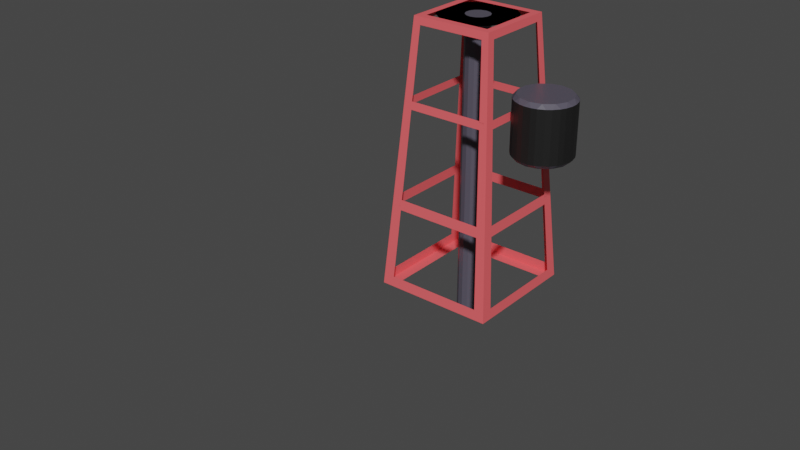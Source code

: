 # Source: pumps.blend  (saved by Blender 3.1.7; exported with 4.5.12 LTS)
import bpy
from mathutils import Matrix  # noqa: F401  (used for matrix-valued properties, if any)

bpy.ops.wm.read_factory_settings(use_empty=True)
scene = bpy.context.scene
scene.name = 'Scene'

# ---- collections
col_basic = bpy.data.collections.new('basic'); scene.collection.children.link(col_basic)
col_rig = bpy.data.collections.new('rig'); scene.collection.children.link(col_rig)

# ---- materials (node trees are filled in below, after node groups)
mat_stand = bpy.data.materials.new('Stand')
mat_stand.use_transparent_shadow = False
mat_stand.diffuse_color = (0.2617, 0.2587, 0.3429, 1.0)
mat_steel = bpy.data.materials.new('Steel')
mat_steel.use_transparent_shadow = False
mat_steel.diffuse_color = (0.0873, 0.07991, 0.1084, 1.0)
mat_painted_blue = bpy.data.materials.new('Painted_blue')
mat_painted_blue.use_transparent_shadow = False
mat_painted_blue.diffuse_color = (0.06458, 0.05615, 0.3959, 1.0)
mat_oil = bpy.data.materials.new('Oil')
mat_oil.use_transparent_shadow = False
mat_red = bpy.data.materials.new('Red')
mat_red.use_transparent_shadow = False

# ---- material node trees
mat_stand.use_nodes = True; mat_stand.node_tree.nodes.clear()
_N = mat_stand.node_tree.nodes; _L = mat_stand.node_tree.links
n0 = _N.new('ShaderNodeBsdfPrincipled'); n0.name = 'Principled BSDF'; n0.location = (10, 300)
n0.distribution = 'GGX'
n0.subsurface_method = 'RANDOM_WALK_SKIN'
n0.inputs[0].default_value = (0.2617, 0.2587, 0.3429, 1.0)
n0.inputs[3].default_value = 1.45
n0.inputs[27].default_value = (0.0, 0.0, 0.0, 1.0)
n0.inputs[28].default_value = 1.0
n1 = _N.new('ShaderNodeOutputMaterial'); n1.name = 'Material Output'; n1.location = (320, 270)
_L.new(n0.outputs[0], n1.inputs[0])
n1.is_active_output = True
mat_steel.use_nodes = True; mat_steel.node_tree.nodes.clear()
_N = mat_steel.node_tree.nodes; _L = mat_steel.node_tree.links
n0 = _N.new('ShaderNodeBsdfPrincipled'); n0.name = 'Principled BSDF'; n0.location = (10, 300)
n0.distribution = 'GGX'
n0.subsurface_method = 'RANDOM_WALK_SKIN'
n0.inputs[0].default_value = (0.0873, 0.07991, 0.1084, 1.0)
n0.inputs[2].default_value = 0.4
n0.inputs[3].default_value = 1.45
n0.inputs[27].default_value = (0.0, 0.0, 0.0, 1.0)
n0.inputs[28].default_value = 1.0
n1 = _N.new('ShaderNodeOutputMaterial'); n1.name = 'Material Output'; n1.location = (320, 270)
_L.new(n0.outputs[0], n1.inputs[0])
n1.is_active_output = True
mat_painted_blue.use_nodes = True; mat_painted_blue.node_tree.nodes.clear()
_N = mat_painted_blue.node_tree.nodes; _L = mat_painted_blue.node_tree.links
n0 = _N.new('ShaderNodeBsdfPrincipled'); n0.name = 'Principled BSDF'; n0.location = (10, 300)
n0.distribution = 'GGX'
n0.subsurface_method = 'RANDOM_WALK_SKIN'
n0.inputs[0].default_value = (0.06458, 0.05615, 0.3959, 1.0)
n0.inputs[3].default_value = 1.45
n0.inputs[27].default_value = (0.0, 0.0, 0.0, 1.0)
n0.inputs[28].default_value = 1.0
n1 = _N.new('ShaderNodeOutputMaterial'); n1.name = 'Material Output'; n1.location = (320, 270)
_L.new(n0.outputs[0], n1.inputs[0])
n1.is_active_output = True
mat_oil.use_nodes = True; mat_oil.node_tree.nodes.clear()
_N = mat_oil.node_tree.nodes; _L = mat_oil.node_tree.links
n0 = _N.new('ShaderNodeBsdfPrincipled'); n0.name = 'Principled BSDF'; n0.location = (10, 300)
n0.distribution = 'GGX'
n0.subsurface_method = 'RANDOM_WALK_SKIN'
n0.inputs[0].default_value = (0.01032, 0.01032, 0.01032, 1.0)
n0.inputs[3].default_value = 1.45
n0.inputs[27].default_value = (0.0, 0.0, 0.0, 1.0)
n0.inputs[28].default_value = 1.0
n1 = _N.new('ShaderNodeOutputMaterial'); n1.name = 'Material Output'; n1.location = (300, 300)
_L.new(n0.outputs[0], n1.inputs[0])
n1.is_active_output = True
mat_red.use_nodes = True; mat_red.node_tree.nodes.clear()
_N = mat_red.node_tree.nodes; _L = mat_red.node_tree.links
n0 = _N.new('ShaderNodeBsdfPrincipled'); n0.name = 'Principled BSDF'; n0.location = (10, 300)
n0.distribution = 'GGX'
n0.subsurface_method = 'RANDOM_WALK_SKIN'
n0.inputs[0].default_value = (1.0, 0.1233, 0.1357, 1.0)
n0.inputs[3].default_value = 1.45
n0.inputs[27].default_value = (0.0, 0.0, 0.0, 1.0)
n0.inputs[28].default_value = 1.0
n1 = _N.new('ShaderNodeOutputMaterial'); n1.name = 'Material Output'; n1.location = (300, 300)
_L.new(n0.outputs[0], n1.inputs[0])
n1.is_active_output = True

# ---- world
world_world = bpy.data.worlds.new('World'); scene.world = world_world
world_world.use_nodes = True; world_world.node_tree.nodes.clear()
_N = world_world.node_tree.nodes; _L = world_world.node_tree.links
n0 = _N.new('ShaderNodeOutputWorld'); n0.name = 'World Output'; n0.location = (300, 300)
n1 = _N.new('ShaderNodeBackground'); n1.name = 'Background'; n1.location = (10, 300)
n1.inputs[0].default_value = (0.05088, 0.05088, 0.05088, 1.0)
_L.new(n1.outputs[0], n0.inputs[0])
n0.is_active_output = True
world_world.color = (0.05088, 0.05088, 0.05088)
world_world.use_sun_shadow = False
world_world.sun_shadow_jitter_overblur = 0.0

# ---- meshes
me_cube_001 = bpy.data.meshes.new('Cube.001')
me_cube_001.from_pydata([(-0.075, -0.075, -0.075), (-0.075, -0.075, -0.075), (-0.075, -0.075, -0.075), (-0.075, -0.075, 0.075), (-0.075, -0.075, 0.075), (-0.075, -0.075, 0.075), (-0.075, 0.075, -0.075), (-0.075, 0.075, -0.075), (-0.075, 0.075, -0.075), (-0.075, 0.075, 0.075), (-0.075, 0.075, 0.075), (-0.075, 0.075, 0.075), (0.075, -0.075, -0.075), (0.075, -0.075, -0.075), (0.075, -0.075, -0.075), (0.075, -0.075, 0.075), (0.075, -0.075, 0.075), (0.075, -0.075, 0.075), (0.075, 0.075, -0.075), (0.075, 0.075, -0.075), (0.075, 0.075, -0.075), (0.075, 0.075, 0.075), (0.075, 0.075, 0.075), (0.075, 0.075, 0.075)], [], [(0, 3, 9), (0, 9, 6), (8, 10, 21), (8, 21, 19), (20, 23, 17), (20, 17, 14), (13, 15, 4), (13, 4, 2), (7, 18, 12), (7, 12, 1), (22, 11, 5), (22, 5, 16)])
_uv = me_cube_001.uv_layers.new(name='UVMap')
_uv.uv.foreach_set('vector', [0.375, 0.0, 0.625, 0.0, 0.625, 0.25, 0.375, 0.0, 0.625, 0.25, 0.375, 0.25, 0.375, 0.25, 0.625, 0.25, 0.625, 0.5, 0.375, 0.25, 0.625, 0.5, 0.375, 0.5, 0.375, 0.5, 0.625, 0.5, 0.625, 0.75, 0.375, 0.5, 0.625, 0.75, 0.375, 0.75, 0.375, 0.75, 0.625, 0.75, 0.625, 1.0, 0.375, 0.75, 0.625, 1.0, 0.375, 1.0, 0.125, 0.5, 0.375, 0.5, 0.375, 0.75, 0.125, 0.5, 0.375, 0.75, 0.125, 0.75, 0.625, 0.5, 0.875, 0.5, 0.875, 0.75, 0.625, 0.5, 0.875, 0.75, 0.625, 0.75])
me_cube_001.materials.append(mat_stand)
me_cube_001.use_remesh_fix_poles = True
me_cube_001.use_remesh_preserve_attributes = False
me_cube_001.update()
me_cube_001.normals_split_custom_set([tuple(v) for v in zip(*[iter([-1.0, 0.0, 0.0, -1.0, 0.0, 0.0, -1.0, 0.0, 0.0, -1.0, 0.0, 0.0, -1.0, 0.0, 0.0, -1.0, 0.0, 0.0, 0.0, 1.0, 0.0, 0.0, 1.0, 0.0, 0.0, 1.0, 0.0, 0.0, 1.0, 0.0, 0.0, 1.0, 0.0, 0.0, 1.0, 0.0, 1.0, 0.0, 0.0, 1.0, 0.0, 0.0, 1.0, 0.0, 0.0, 1.0, 0.0, 0.0, 1.0, 0.0, 0.0, 1.0, 0.0, 0.0, 0.0, -1.0, 0.0, 0.0, -1.0, 0.0, 0.0, -1.0, 0.0, 0.0, -1.0, 0.0, 0.0, -1.0, 0.0, 0.0, -1.0, 0.0, 0.0, 0.0, -1.0, 0.0, 0.0, -1.0, 0.0, 0.0, -1.0, 0.0, 0.0, -1.0, 0.0, 0.0, -1.0, 0.0, 0.0, -1.0, 0.0, 0.0, 1.0, 0.0, 0.0, 1.0, 0.0, 0.0, 1.0, 0.0, 0.0, 1.0, 0.0, 0.0, 1.0, 0.0, 0.0, 1.0])] * 3)])
me_cube_002 = bpy.data.meshes.new('Cube.002')
me_cube_002.from_pydata([(-0.075, -0.075, -0.075), (-0.075, -0.075, -0.075), (-0.075, -0.075, -0.075), (-0.075, -0.075, 0.075), (-0.075, -0.075, 0.075), (-0.075, -0.075, 0.075), (-0.075, 0.075, -0.075), (-0.075, 0.075, -0.075), (-0.075, 0.075, -0.075), (-0.075, 0.075, 0.075), (-0.075, 0.075, 0.075), (-0.075, 0.075, 0.075), (0.075, -0.075, -0.075), (0.075, -0.075, -0.075), (0.075, -0.075, -0.075), (0.075, -0.075, 0.075), (0.075, -0.075, 0.075), (0.075, -0.075, 0.075), (0.075, 0.075, -0.075), (0.075, 0.075, -0.075), (0.075, 0.075, -0.075), (0.075, 0.075, 0.075), (0.075, 0.075, 0.075), (0.075, 0.075, 0.075)], [], [(0, 3, 9), (0, 9, 6), (8, 10, 21), (8, 21, 19), (20, 23, 17), (20, 17, 14), (13, 15, 4), (13, 4, 2), (7, 18, 12), (7, 12, 1), (22, 11, 5), (22, 5, 16)])
_uv = me_cube_002.uv_layers.new(name='UVMap')
_uv.uv.foreach_set('vector', [0.375, 0.0, 0.625, 0.0, 0.625, 0.25, 0.375, 0.0, 0.625, 0.25, 0.375, 0.25, 0.375, 0.25, 0.625, 0.25, 0.625, 0.5, 0.375, 0.25, 0.625, 0.5, 0.375, 0.5, 0.375, 0.5, 0.625, 0.5, 0.625, 0.75, 0.375, 0.5, 0.625, 0.75, 0.375, 0.75, 0.375, 0.75, 0.625, 0.75, 0.625, 1.0, 0.375, 0.75, 0.625, 1.0, 0.375, 1.0, 0.125, 0.5, 0.375, 0.5, 0.375, 0.75, 0.125, 0.5, 0.375, 0.75, 0.125, 0.75, 0.625, 0.5, 0.875, 0.5, 0.875, 0.75, 0.625, 0.5, 0.875, 0.75, 0.625, 0.75])
me_cube_002.materials.append(mat_stand)
me_cube_002.use_remesh_fix_poles = True
me_cube_002.use_remesh_preserve_attributes = False
me_cube_002.update()
me_cube_002.normals_split_custom_set([tuple(v) for v in zip(*[iter([-1.0, 0.0, 0.0, -1.0, 0.0, 0.0, -1.0, 0.0, 0.0, -1.0, 0.0, 0.0, -1.0, 0.0, 0.0, -1.0, 0.0, 0.0, 0.0, 1.0, 0.0, 0.0, 1.0, 0.0, 0.0, 1.0, 0.0, 0.0, 1.0, 0.0, 0.0, 1.0, 0.0, 0.0, 1.0, 0.0, 1.0, 0.0, 0.0, 1.0, 0.0, 0.0, 1.0, 0.0, 0.0, 1.0, 0.0, 0.0, 1.0, 0.0, 0.0, 1.0, 0.0, 0.0, 0.0, -1.0, 0.0, 0.0, -1.0, 0.0, 0.0, -1.0, 0.0, 0.0, -1.0, 0.0, 0.0, -1.0, 0.0, 0.0, -1.0, 0.0, 0.0, 0.0, -1.0, 0.0, 0.0, -1.0, 0.0, 0.0, -1.0, 0.0, 0.0, -1.0, 0.0, 0.0, -1.0, 0.0, 0.0, -1.0, 0.0, 0.0, 1.0, 0.0, 0.0, 1.0, 0.0, 0.0, 1.0, 0.0, 0.0, 1.0, 0.0, 0.0, 1.0, 0.0, 0.0, 1.0])] * 3)])
me_cube_003 = bpy.data.meshes.new('Cube.003')
me_cube_003.from_pydata([(-0.075, -0.075, -0.075), (-0.075, -0.075, -0.075), (-0.075, -0.075, -0.075), (-0.075, -0.075, 0.075), (-0.075, -0.075, 0.075), (-0.075, -0.075, 0.075), (-0.075, 0.075, -0.075), (-0.075, 0.075, -0.075), (-0.075, 0.075, -0.075), (-0.075, 0.075, 0.075), (-0.075, 0.075, 0.075), (-0.075, 0.075, 0.075), (0.075, -0.075, -0.075), (0.075, -0.075, -0.075), (0.075, -0.075, -0.075), (0.075, -0.075, 0.075), (0.075, -0.075, 0.075), (0.075, -0.075, 0.075), (0.075, 0.075, -0.075), (0.075, 0.075, -0.075), (0.075, 0.075, -0.075), (0.075, 0.075, 0.075), (0.075, 0.075, 0.075), (0.075, 0.075, 0.075)], [], [(0, 3, 9), (0, 9, 6), (8, 10, 21), (8, 21, 19), (20, 23, 17), (20, 17, 14), (13, 15, 4), (13, 4, 2), (7, 18, 12), (7, 12, 1), (22, 11, 5), (22, 5, 16)])
_uv = me_cube_003.uv_layers.new(name='UVMap')
_uv.uv.foreach_set('vector', [0.375, 0.0, 0.625, 0.0, 0.625, 0.25, 0.375, 0.0, 0.625, 0.25, 0.375, 0.25, 0.375, 0.25, 0.625, 0.25, 0.625, 0.5, 0.375, 0.25, 0.625, 0.5, 0.375, 0.5, 0.375, 0.5, 0.625, 0.5, 0.625, 0.75, 0.375, 0.5, 0.625, 0.75, 0.375, 0.75, 0.375, 0.75, 0.625, 0.75, 0.625, 1.0, 0.375, 0.75, 0.625, 1.0, 0.375, 1.0, 0.125, 0.5, 0.375, 0.5, 0.375, 0.75, 0.125, 0.5, 0.375, 0.75, 0.125, 0.75, 0.625, 0.5, 0.875, 0.5, 0.875, 0.75, 0.625, 0.5, 0.875, 0.75, 0.625, 0.75])
me_cube_003.materials.append(mat_stand)
me_cube_003.use_remesh_fix_poles = True
me_cube_003.use_remesh_preserve_attributes = False
me_cube_003.update()
me_cube_003.normals_split_custom_set([tuple(v) for v in zip(*[iter([-1.0, 0.0, 0.0, -1.0, 0.0, 0.0, -1.0, 0.0, 0.0, -1.0, 0.0, 0.0, -1.0, 0.0, 0.0, -1.0, 0.0, 0.0, 0.0, 1.0, 0.0, 0.0, 1.0, 0.0, 0.0, 1.0, 0.0, 0.0, 1.0, 0.0, 0.0, 1.0, 0.0, 0.0, 1.0, 0.0, 1.0, 0.0, 0.0, 1.0, 0.0, 0.0, 1.0, 0.0, 0.0, 1.0, 0.0, 0.0, 1.0, 0.0, 0.0, 1.0, 0.0, 0.0, 0.0, -1.0, 0.0, 0.0, -1.0, 0.0, 0.0, -1.0, 0.0, 0.0, -1.0, 0.0, 0.0, -1.0, 0.0, 0.0, -1.0, 0.0, 0.0, 0.0, -1.0, 0.0, 0.0, -1.0, 0.0, 0.0, -1.0, 0.0, 0.0, -1.0, 0.0, 0.0, -1.0, 0.0, 0.0, -1.0, 0.0, 0.0, 1.0, 0.0, 0.0, 1.0, 0.0, 0.0, 1.0, 0.0, 0.0, 1.0, 0.0, 0.0, 1.0, 0.0, 0.0, 1.0])] * 3)])
me_cylinder = bpy.data.meshes.new('Cylinder')
me_cylinder.from_pydata([(2.794e-09, 0.2056, 0.8659), (2.794e-09, 0.2056, 0.8659), (2.794e-09, 0.2056, 0.8659), (2.794e-09, 0.2056, 0.8659), (-0.0336, 0.231, 0.9023), (-0.0336, 0.231, 0.9023), (-0.0336, 0.231, 0.9023), (-0.0336, 0.231, 0.9023), (0.0336, 0.231, 0.9023), (0.0336, 0.231, 0.9023), (0.0336, 0.231, 0.9023), (0.0336, 0.231, 0.9023), (3.725e-09, 0.2056, 1.413), (3.725e-09, 0.2056, 1.413), (3.725e-09, 0.2056, 1.413), (3.725e-09, 0.2056, 1.413), (0.0336, 0.231, 1.377), (0.0336, 0.231, 1.377), (0.0336, 0.231, 1.377), (0.0336, 0.231, 1.377), (-0.0336, 0.231, 1.377), (-0.0336, 0.231, 1.377), (-0.0336, 0.231, 1.377), (-0.0336, 0.231, 1.377), (0.1454, 0.1454, 0.8659), (0.1454, 0.1454, 0.8659), (0.1454, 0.1454, 0.8659), (0.1454, 0.1454, 0.8659), (0.1396, 0.1871, 0.9023), (0.1396, 0.1871, 0.9023), (0.1396, 0.1871, 0.9023), (0.1396, 0.1871, 0.9023), (0.1871, 0.1396, 0.9023), (0.1871, 0.1396, 0.9023), (0.1871, 0.1396, 0.9023), (0.1871, 0.1396, 0.9023), (0.1454, 0.1454, 1.413), (0.1454, 0.1454, 1.413), (0.1454, 0.1454, 1.413), (0.1454, 0.1454, 1.413), (0.1871, 0.1396, 1.377), (0.1871, 0.1396, 1.377), (0.1871, 0.1396, 1.377), (0.1871, 0.1396, 1.377), (0.1396, 0.1871, 1.377), (0.1396, 0.1871, 1.377), (0.1396, 0.1871, 1.377), (0.1396, 0.1871, 1.377), (0.2056, -1.77e-08, 0.8659), (0.2056, -1.77e-08, 0.8659), (0.2056, -1.77e-08, 0.8659), (0.2056, -1.77e-08, 0.8659), (0.231, 0.0336, 0.9023), (0.231, 0.0336, 0.9023), (0.231, 0.0336, 0.9023), (0.231, 0.0336, 0.9023), (0.231, -0.0336, 0.9023), (0.231, -0.0336, 0.9023), (0.231, -0.0336, 0.9023), (0.231, -0.0336, 0.9023), (0.2056, -1.583e-08, 1.413), (0.2056, -1.583e-08, 1.413), (0.2056, -1.583e-08, 1.413), (0.2056, -1.583e-08, 1.413), (0.231, -0.0336, 1.377), (0.231, -0.0336, 1.377), (0.231, -0.0336, 1.377), (0.231, -0.0336, 1.377), (0.231, 0.0336, 1.377), (0.231, 0.0336, 1.377), (0.231, 0.0336, 1.377), (0.231, 0.0336, 1.377), (0.1454, -0.1454, 0.8659), (0.1454, -0.1454, 0.8659), (0.1454, -0.1454, 0.8659), (0.1454, -0.1454, 0.8659), (0.1871, -0.1396, 0.9023), (0.1871, -0.1396, 0.9023), (0.1871, -0.1396, 0.9023), (0.1871, -0.1396, 0.9023), (0.1396, -0.1871, 0.9023), (0.1396, -0.1871, 0.9023), (0.1396, -0.1871, 0.9023), (0.1396, -0.1871, 0.9023), (0.1454, -0.1454, 1.413), (0.1454, -0.1454, 1.413), (0.1454, -0.1454, 1.413), (0.1454, -0.1454, 1.413), (0.1396, -0.1871, 1.377), (0.1396, -0.1871, 1.377), (0.1396, -0.1871, 1.377), (0.1396, -0.1871, 1.377), (0.1871, -0.1396, 1.377), (0.1871, -0.1396, 1.377), (0.1871, -0.1396, 1.377), (0.1871, -0.1396, 1.377), (-2.142e-08, -0.2056, 0.8659), (-2.142e-08, -0.2056, 0.8659), (-2.142e-08, -0.2056, 0.8659), (-2.142e-08, -0.2056, 0.8659), (0.0336, -0.231, 0.9023), (0.0336, -0.231, 0.9023), (0.0336, -0.231, 0.9023), (0.0336, -0.231, 0.9023), (-0.0336, -0.231, 0.9023), (-0.0336, -0.231, 0.9023), (-0.0336, -0.231, 0.9023), (-0.0336, -0.231, 0.9023), (-2.235e-08, -0.2056, 1.413), (-2.235e-08, -0.2056, 1.413), (-2.235e-08, -0.2056, 1.413), (-2.235e-08, -0.2056, 1.413), (-0.0336, -0.231, 1.377), (-0.0336, -0.231, 1.377), (-0.0336, -0.231, 1.377), (-0.0336, -0.231, 1.377), (0.0336, -0.231, 1.377), (0.0336, -0.231, 1.377), (0.0336, -0.231, 1.377), (0.0336, -0.231, 1.377), (-0.1454, -0.1454, 0.8659), (-0.1454, -0.1454, 0.8659), (-0.1454, -0.1454, 0.8659), (-0.1454, -0.1454, 0.8659), (-0.1396, -0.1871, 0.9023), (-0.1396, -0.1871, 0.9023), (-0.1396, -0.1871, 0.9023), (-0.1396, -0.1871, 0.9023), (-0.1871, -0.1396, 0.9023), (-0.1871, -0.1396, 0.9023), (-0.1871, -0.1396, 0.9023), (-0.1871, -0.1396, 0.9023), (-0.1454, -0.1454, 1.413), (-0.1454, -0.1454, 1.413), (-0.1454, -0.1454, 1.413), (-0.1454, -0.1454, 1.413), (-0.1871, -0.1396, 1.377), (-0.1871, -0.1396, 1.377), (-0.1871, -0.1396, 1.377), (-0.1871, -0.1396, 1.377), (-0.1396, -0.1871, 1.377), (-0.1396, -0.1871, 1.377), (-0.1396, -0.1871, 1.377), (-0.1396, -0.1871, 1.377), (-0.2056, 0.0, 0.8659), (-0.2056, 0.0, 0.8659), (-0.2056, 0.0, 0.8659), (-0.2056, 0.0, 0.8659), (-0.231, -0.0336, 0.9023), (-0.231, -0.0336, 0.9023), (-0.231, -0.0336, 0.9023), (-0.231, -0.0336, 0.9023), (-0.231, 0.0336, 0.9023), (-0.231, 0.0336, 0.9023), (-0.231, 0.0336, 0.9023), (-0.231, 0.0336, 0.9023), (-0.2056, -9.313e-10, 1.413), (-0.2056, -9.313e-10, 1.413), (-0.2056, -9.313e-10, 1.413), (-0.2056, -9.313e-10, 1.413), (-0.231, 0.0336, 1.377), (-0.231, 0.0336, 1.377), (-0.231, 0.0336, 1.377), (-0.231, 0.0336, 1.377), (-0.231, -0.0336, 1.377), (-0.231, -0.0336, 1.377), (-0.231, -0.0336, 1.377), (-0.231, -0.0336, 1.377), (-0.1454, 0.1454, 0.8659), (-0.1454, 0.1454, 0.8659), (-0.1454, 0.1454, 0.8659), (-0.1454, 0.1454, 0.8659), (-0.1871, 0.1396, 0.9023), (-0.1871, 0.1396, 0.9023), (-0.1871, 0.1396, 0.9023), (-0.1871, 0.1396, 0.9023), (-0.1396, 0.1871, 0.9023), (-0.1396, 0.1871, 0.9023), (-0.1396, 0.1871, 0.9023), (-0.1396, 0.1871, 0.9023), (-0.1454, 0.1454, 1.413), (-0.1454, 0.1454, 1.413), (-0.1454, 0.1454, 1.413), (-0.1454, 0.1454, 1.413), (-0.1396, 0.1871, 1.377), (-0.1396, 0.1871, 1.377), (-0.1396, 0.1871, 1.377), (-0.1396, 0.1871, 1.377), (-0.1871, 0.1396, 1.377), (-0.1871, 0.1396, 1.377), (-0.1871, 0.1396, 1.377), (-0.1871, 0.1396, 1.377), (7.451e-09, 0.8201, 1.0), (7.451e-09, 0.8201, 1.0), (7.451e-09, 0.8201, 1.0), (0.0, 1.0, 0.8338), (0.0, 1.0, 0.8338), (0.0, 1.0, 0.8338), (0.0, 1.0, 0.8338), (0.5799, 0.5799, 1.0), (0.5799, 0.5799, 1.0), (0.5799, 0.5799, 1.0), (0.7071, 0.7071, 0.8338), (0.7071, 0.7071, 0.8338), (0.7071, 0.7071, 0.8338), (0.7071, 0.7071, 0.8338), (0.8201, -3.725e-08, 1.0), (0.8201, -3.725e-08, 1.0), (0.8201, -3.725e-08, 1.0), (1.0, -4.371e-08, 0.8338), (1.0, -4.371e-08, 0.8338), (1.0, -4.371e-08, 0.8338), (1.0, -4.371e-08, 0.8338), (0.5799, -0.5799, 1.0), (0.5799, -0.5799, 1.0), (0.5799, -0.5799, 1.0), (0.7071, -0.7071, 0.8338), (0.7071, -0.7071, 0.8338), (0.7071, -0.7071, 0.8338), (0.7071, -0.7071, 0.8338), (-8.941e-08, -0.8201, 1.0), (-8.941e-08, -0.8201, 1.0), (-8.941e-08, -0.8201, 1.0), (-8.742e-08, -1.0, 0.8338), (-8.742e-08, -1.0, 0.8338), (-8.742e-08, -1.0, 0.8338), (-8.742e-08, -1.0, 0.8338), (-0.5799, -0.5799, 1.0), (-0.5799, -0.5799, 1.0), (-0.5799, -0.5799, 1.0), (-0.7071, -0.7071, 0.8338), (-0.7071, -0.7071, 0.8338), (-0.7071, -0.7071, 0.8338), (-0.7071, -0.7071, 0.8338), (-0.8201, 3.725e-08, 1.0), (-0.8201, 3.725e-08, 1.0), (-0.8201, 3.725e-08, 1.0), (-1.0, 1.192e-08, 0.8338), (-1.0, 1.192e-08, 0.8338), (-1.0, 1.192e-08, 0.8338), (-1.0, 1.192e-08, 0.8338), (-0.5799, 0.5799, 1.0), (-0.5799, 0.5799, 1.0), (-0.5799, 0.5799, 1.0), (-0.7071, 0.7071, 0.8338), (-0.7071, 0.7071, 0.8338), (-0.7071, 0.7071, 0.8338), (-0.7071, 0.7071, 0.8338), (7.451e-09, 0.8618, -1.0), (7.451e-09, 0.8618, -1.0), (7.451e-09, 0.8618, -1.0), (0.0, 1.0, -0.8723), (0.0, 1.0, -0.8723), (0.0, 1.0, -0.8723), (0.0, 1.0, -0.8723), (0.7071, 0.7071, -0.8723), (0.7071, 0.7071, -0.8723), (0.7071, 0.7071, -0.8723), (0.7071, 0.7071, -0.8723), (0.6094, 0.6094, -1.0), (0.6094, 0.6094, -1.0), (0.6094, 0.6094, -1.0), (1.0, -4.371e-08, -0.8723), (1.0, -4.371e-08, -0.8723), (1.0, -4.371e-08, -0.8723), (1.0, -4.371e-08, -0.8723), (0.8618, -4.098e-08, -1.0), (0.8618, -4.098e-08, -1.0), (0.8618, -4.098e-08, -1.0), (0.7071, -0.7071, -0.8723), (0.7071, -0.7071, -0.8723), (0.7071, -0.7071, -0.8723), (0.7071, -0.7071, -0.8723), (0.6094, -0.6094, -1.0), (0.6094, -0.6094, -1.0), (0.6094, -0.6094, -1.0), (-8.742e-08, -1.0, -0.8723), (-8.742e-08, -1.0, -0.8723), (-8.742e-08, -1.0, -0.8723), (-8.742e-08, -1.0, -0.8723), (-9.313e-08, -0.8618, -1.0), (-9.313e-08, -0.8618, -1.0), (-9.313e-08, -0.8618, -1.0), (-0.7071, -0.7071, -0.8723), (-0.7071, -0.7071, -0.8723), (-0.7071, -0.7071, -0.8723), (-0.7071, -0.7071, -0.8723), (-0.6094, -0.6094, -1.0), (-0.6094, -0.6094, -1.0), (-0.6094, -0.6094, -1.0), (-1.0, 1.192e-08, -0.8723), (-1.0, 1.192e-08, -0.8723), (-1.0, 1.192e-08, -0.8723), (-1.0, 1.192e-08, -0.8723), (-0.8618, 2.98e-08, -1.0), (-0.8618, 2.98e-08, -1.0), (-0.8618, 2.98e-08, -1.0), (-0.7071, 0.7071, -0.8723), (-0.7071, 0.7071, -0.8723), (-0.7071, 0.7071, -0.8723), (-0.7071, 0.7071, -0.8723), (-0.6094, 0.6094, -1.0), (-0.6094, 0.6094, -1.0), (-0.6094, 0.6094, -1.0)], [], [(178, 186, 20), (178, 20, 4), (58, 66, 95), (58, 95, 79), (81, 89, 119), (81, 119, 103), (104, 112, 142), (104, 142, 126), (128, 136, 165), (128, 165, 149), (153, 161, 188), (153, 188, 172), (35, 43, 70), (35, 70, 54), (60, 36, 14), (14, 183, 159), (159, 135, 110), (110, 84, 60), (60, 14, 159), (159, 110, 60), (11, 19, 45), (11, 45, 29), (2, 6, 8), (13, 17, 23), (26, 30, 32), (38, 40, 46), (51, 53, 57), (63, 65, 69), (74, 76, 82), (86, 90, 92), (98, 100, 106), (109, 115, 117), (121, 125, 131), (133, 139, 141), (144, 150, 154), (156, 162, 166), (169, 175, 177), (181, 185, 191), (10, 28, 25), (10, 25, 3), (44, 18, 15), (44, 15, 37), (7, 22, 16), (7, 16, 9), (42, 34, 31), (42, 31, 47), (33, 52, 50), (33, 50, 27), (68, 41, 39), (68, 39, 62), (67, 59, 55), (67, 55, 71), (56, 77, 75), (56, 75, 49), (93, 64, 61), (93, 61, 87), (91, 83, 78), (91, 78, 94), (80, 102, 99), (80, 99, 73), (118, 88, 85), (118, 85, 111), (114, 107, 101), (114, 101, 116), (105, 127, 122), (105, 122, 96), (143, 113, 108), (143, 108, 134), (137, 129, 124), (137, 124, 140), (130, 151, 146), (130, 146, 120), (167, 138, 132), (167, 132, 158), (160, 152, 148), (160, 148, 164), (155, 174, 168), (155, 168, 145), (190, 163, 157), (190, 157, 180), (184, 176, 173), (184, 173, 189), (179, 5, 0), (179, 0, 170), (21, 187, 182), (21, 182, 12), (171, 1, 24), (24, 48, 72), (72, 97, 123), (123, 147, 171), (171, 24, 72), (72, 123, 171), (254, 198, 203), (254, 203, 256), (270, 217, 226), (270, 226, 279), (276, 223, 232), (276, 232, 285), (283, 230, 238), (283, 238, 291), (290, 237, 244), (290, 244, 297), (258, 205, 211), (258, 211, 264), (265, 212, 219), (265, 219, 272), (299, 246, 195), (299, 195, 251), (202, 197, 194), (202, 194, 200), (209, 204, 201), (209, 201, 207), (218, 210, 208), (218, 208, 215), (225, 216, 214), (225, 214, 222), (233, 224, 220), (233, 220, 228), (239, 231, 227), (239, 227, 234), (245, 240, 235), (245, 235, 241), (196, 247, 242), (196, 242, 192), (206, 199, 193), (193, 243, 236), (236, 229, 221), (221, 213, 206), (206, 193, 236), (236, 221, 206), (253, 255, 260), (253, 260, 250), (257, 262, 267), (257, 267, 261), (263, 271, 275), (263, 275, 268), (269, 278, 282), (269, 282, 274), (277, 286, 288), (277, 288, 280), (284, 292, 294), (284, 294, 287), (293, 298, 301), (293, 301, 295), (300, 252, 248), (300, 248, 302), (303, 249, 259), (259, 266, 273), (273, 281, 289), (289, 296, 303), (303, 259, 273), (273, 289, 303)])
me_cylinder.polygons.foreach_set('use_smooth', [0, 0, 0, 0, 0, 0, 0, 0, 1, 1, 0, 0, 0, 0, 0, 0, 0, 0, 0, 0, 0, 0, 0, 0, 0, 0, 0, 0, 0, 0, 0, 0, 0, 0, 0, 0, 0, 0, 0, 0, 0, 0, 0, 0, 0, 0, 1, 0, 1, 0, 0, 0, 1, 0, 1, 0, 0, 0, 0, 0, 0, 0, 0, 0, 0, 0, 0, 0, 0, 0, 0, 0, 0, 0, 0, 0, 0, 0, 0, 0, 0, 0, 0, 0, 0, 0, 0, 0, 0, 0, 0, 0, 0, 0, 0, 0, 0, 0, 0, 0, 0, 0, 0, 0, 0, 0, 0, 0, 0, 0, 0, 1, 0, 0, 0, 0, 0, 0, 0, 0, 0, 0, 0, 0, 0, 0, 0, 0, 0, 0, 1, 1, 0, 0, 0, 1, 0, 0, 0, 0, 0, 0, 0, 0, 1, 1, 0, 0, 0, 0, 0, 0])
me_cylinder.polygons.foreach_set('material_index', [0, 0, 0, 0, 0, 0, 0, 0, 0, 0, 0, 0, 0, 0, 0, 0, 0, 0, 0, 0, 0, 0, 0, 0, 0, 0, 0, 0, 0, 0, 0, 0, 0, 0, 0, 0, 0, 0, 0, 0, 0, 0, 0, 0, 0, 0, 0, 0, 0, 0, 0, 0, 0, 0, 0, 0, 0, 0, 0, 0, 0, 0, 0, 0, 0, 0, 0, 0, 0, 0, 0, 0, 0, 0, 0, 0, 0, 0, 0, 0, 0, 0, 0, 0, 0, 0, 0, 0, 0, 0, 0, 0, 1, 1, 1, 1, 1, 1, 1, 1, 1, 1, 1, 1, 1, 1, 1, 1, 1, 1, 1, 1, 1, 1, 1, 1, 1, 1, 1, 1, 1, 1, 1, 1, 1, 1, 1, 1, 1, 1, 1, 1, 1, 1, 1, 1, 1, 1, 1, 1, 1, 1, 1, 1, 1, 1, 1, 1, 1, 1, 1, 1])
_uv = me_cylinder.uv_layers.new(name='UVMap')
_uv.uv.foreach_set('vector', [0.1007, 0.5332, 0.1007, 0.9668, 0.02425, 0.9668, 0.1007, 0.5332, 0.02425, 0.9668, 0.02425, 0.5332, 0.7257, 0.5332, 0.7257, 0.9668, 0.6493, 0.9668, 0.7257, 0.5332, 0.6493, 0.9668, 0.6493, 0.5332, 0.6007, 0.5332, 0.6007, 0.9668, 0.5243, 0.9668, 0.6007, 0.5332, 0.5243, 0.9668, 0.5243, 0.5332, 0.4757, 0.5332, 0.4757, 0.9668, 0.3993, 0.9668, 0.4757, 0.5332, 0.3993, 0.9668, 0.3993, 0.5332, 0.3507, 0.5332, 0.3507, 0.9668, 0.2743, 0.9668, 0.3507, 0.5332, 0.2743, 0.9668, 0.2743, 0.5332, 0.2257, 0.5332, 0.2257, 0.9668, 0.1493, 0.9668, 0.2257, 0.5332, 0.1493, 0.9668, 0.1493, 0.5332, 0.8507, 0.5332, 0.8507, 0.9668, 0.7743, 0.9668, 0.8507, 0.5332, 0.7743, 0.9668, 0.7743, 0.5332, 0.4514, 0.25, 0.3924, 0.3924, 0.25, 0.4514, 0.25, 0.4514, 0.1076, 0.3924, 0.04857, 0.25, 0.04857, 0.25, 0.1076, 0.1076, 0.25, 0.04857, 0.25, 0.04857, 0.3924, 0.1076, 0.4514, 0.25, 0.4514, 0.25, 0.25, 0.4514, 0.04857, 0.25, 0.04857, 0.25, 0.25, 0.04857, 0.4514, 0.25, 0.9757, 0.5332, 0.9757, 0.9668, 0.8993, 0.9668, 0.9757, 0.5332, 0.8993, 0.9668, 0.8993, 0.5332, 0.01005, 0.5, 0.0, 0.5332, 0.0, 0.5332, 0.01005, 1.0, 0.0, 0.9668, 0.02425, 1.0, 0.885, 0.5, 0.875, 0.5332, 0.875, 0.5332, 0.885, 1.0, 0.875, 0.9668, 0.8993, 1.0, 0.76, 0.5, 0.75, 0.5332, 0.75, 0.5332, 0.74, 1.0, 0.7257, 1.0, 0.75, 0.9668, 0.635, 0.5, 0.625, 0.5332, 0.625, 0.5332, 0.615, 1.0, 0.6007, 1.0, 0.625, 0.9668, 0.51, 0.5, 0.5, 0.5332, 0.5, 0.5332, 0.49, 1.0, 0.4757, 1.0, 0.5, 0.9668, 0.385, 0.5, 0.375, 0.5332, 0.375, 0.5332, 0.365, 1.0, 0.3507, 1.0, 0.375, 0.9668, 0.26, 0.5, 0.25, 0.5332, 0.25, 0.5332, 0.24, 1.0, 0.2257, 1.0, 0.25, 0.9668, 0.135, 0.5, 0.125, 0.5332, 0.125, 0.5332, 0.135, 1.0, 0.125, 0.9668, 0.1493, 1.0, 0.9757, 0.5332, 0.8993, 0.5332, 0.885, 0.5, 0.9757, 0.5332, 0.885, 0.5, 0.99, 0.5, 0.8993, 0.9668, 0.9757, 0.9668, 0.99, 1.0, 0.8993, 0.9668, 0.99, 1.0, 0.885, 1.0, 0.02425, 0.5332, 0.02425, 0.9668, 0.0, 0.9668, 0.02425, 0.5332, 0.0, 0.9668, 0.0, 0.5332, 0.8507, 0.9668, 0.8507, 0.5332, 0.8993, 0.5332, 0.8507, 0.9668, 0.8993, 0.5332, 0.8993, 0.9668, 0.8507, 0.5332, 0.7743, 0.5332, 0.76, 0.5, 0.8507, 0.5332, 0.76, 0.5, 0.865, 0.5, 0.7743, 0.9668, 0.8507, 0.9668, 0.865, 1.0, 0.7743, 0.9668, 0.865, 1.0, 0.76, 1.0, 0.7257, 0.9668, 0.7257, 0.5332, 0.7743, 0.5332, 0.7257, 0.9668, 0.7743, 0.5332, 0.7743, 0.9668, 0.7257, 0.5332, 0.6493, 0.5332, 0.635, 0.5, 0.7257, 0.5332, 0.635, 0.5, 0.74, 0.5, 0.6493, 0.9668, 0.7257, 0.9668, 0.74, 1.0, 0.6493, 0.9668, 0.74, 1.0, 0.635, 1.0, 0.6007, 0.9668, 0.6007, 0.5332, 0.6493, 0.5332, 0.6007, 0.9668, 0.6493, 0.5332, 0.6493, 0.9668, 0.6007, 0.5332, 0.5243, 0.5332, 0.51, 0.5, 0.6007, 0.5332, 0.51, 0.5, 0.615, 0.5, 0.5243, 0.9668, 0.6007, 0.9668, 0.615, 1.0, 0.5243, 0.9668, 0.615, 1.0, 0.51, 1.0, 0.4757, 0.9668, 0.4757, 0.5332, 0.5243, 0.5332, 0.4757, 0.9668, 0.5243, 0.5332, 0.5243, 0.9668, 0.4757, 0.5332, 0.3993, 0.5332, 0.385, 0.5, 0.4757, 0.5332, 0.385, 0.5, 0.49, 0.5, 0.3993, 0.9668, 0.4757, 0.9668, 0.49, 1.0, 0.3993, 0.9668, 0.49, 1.0, 0.385, 1.0, 0.3507, 0.9668, 0.3507, 0.5332, 0.3993, 0.5332, 0.3507, 0.9668, 0.3993, 0.5332, 0.3993, 0.9668, 0.3507, 0.5332, 0.2743, 0.5332, 0.26, 0.5, 0.3507, 0.5332, 0.26, 0.5, 0.365, 0.5, 0.2743, 0.9668, 0.3507, 0.9668, 0.365, 1.0, 0.2743, 0.9668, 0.365, 1.0, 0.26, 1.0, 0.2257, 0.9668, 0.2257, 0.5332, 0.2743, 0.5332, 0.2257, 0.9668, 0.2743, 0.5332, 0.2743, 0.9668, 0.2257, 0.5332, 0.1493, 0.5332, 0.135, 0.5, 0.2257, 0.5332, 0.135, 0.5, 0.24, 0.5, 0.1493, 0.9668, 0.2257, 0.9668, 0.24, 1.0, 0.1493, 0.9668, 0.24, 1.0, 0.135, 1.0, 0.1007, 0.9668, 0.1007, 0.5332, 0.1493, 0.5332, 0.1007, 0.9668, 0.1493, 0.5332, 0.1493, 0.9668, 0.1007, 0.5332, 0.02425, 0.5332, 0.01005, 0.5, 0.1007, 0.5332, 0.01005, 0.5, 0.115, 0.5, 0.02425, 0.9668, 0.1007, 0.9668, 0.115, 1.0, 0.02425, 0.9668, 0.115, 1.0, 0.01005, 1.0, 0.6076, 0.3924, 0.75, 0.4514, 0.8924, 0.3924, 0.8924, 0.3924, 0.9514, 0.25, 0.8924, 0.1076, 0.8924, 0.1076, 0.75, 0.04857, 0.6076, 0.1076, 0.6076, 0.1076, 0.5486, 0.25, 0.6076, 0.3924, 0.6076, 0.3924, 0.8924, 0.3924, 0.8924, 0.1076, 0.8924, 0.1076, 0.6076, 0.1076, 0.6076, 0.3924, 1.0, 0.5319, 1.0, 0.9584, 0.875, 0.9584, 1.0, 0.5319, 0.875, 0.9584, 0.875, 0.5319, 0.625, 0.5319, 0.625, 0.9584, 0.5, 0.9584, 0.625, 0.5319, 0.5, 0.9584, 0.5, 0.5319, 0.5, 0.5319, 0.5, 0.9584, 0.375, 0.9584, 0.5, 0.5319, 0.375, 0.9584, 0.375, 0.5319, 0.375, 0.5319, 0.375, 0.9584, 0.25, 0.9584, 0.375, 0.5319, 0.25, 0.9584, 0.25, 0.5319, 0.25, 0.5319, 0.25, 0.9584, 0.125, 0.9584, 0.25, 0.5319, 0.125, 0.9584, 0.125, 0.5319, 0.875, 0.5319, 0.875, 0.9584, 0.75, 0.9584, 0.875, 0.5319, 0.75, 0.9584, 0.75, 0.5319, 0.75, 0.5319, 0.75, 0.9584, 0.625, 0.9584, 0.75, 0.5319, 0.625, 0.9584, 0.625, 0.5319, 0.125, 0.5319, 0.125, 0.9584, 0.0, 0.9584, 0.125, 0.5319, 0.0, 0.9584, 0.0, 0.5319, 0.875, 0.9584, 1.0, 0.9584, 0.9888, 1.0, 0.875, 0.9584, 0.9888, 1.0, 0.8862, 1.0, 0.75, 0.9584, 0.875, 0.9584, 0.8638, 1.0, 0.75, 0.9584, 0.8638, 1.0, 0.7612, 1.0, 0.625, 0.9584, 0.75, 0.9584, 0.7388, 1.0, 0.625, 0.9584, 0.7388, 1.0, 0.6362, 1.0, 0.5, 0.9584, 0.625, 0.9584, 0.6138, 1.0, 0.5, 0.9584, 0.6138, 1.0, 0.5112, 1.0, 0.375, 0.9584, 0.5, 0.9584, 0.4888, 1.0, 0.375, 0.9584, 0.4888, 1.0, 0.3862, 1.0, 0.25, 0.9584, 0.375, 0.9584, 0.3638, 1.0, 0.25, 0.9584, 0.3638, 1.0, 0.2612, 1.0, 0.125, 0.9584, 0.25, 0.9584, 0.2388, 1.0, 0.125, 0.9584, 0.2388, 1.0, 0.1362, 1.0, 0.0, 0.9584, 0.125, 0.9584, 0.1138, 1.0, 0.0, 0.9584, 0.1138, 1.0, 0.01124, 1.0, 0.4468, 0.25, 0.3892, 0.3892, 0.25, 0.4468, 0.25, 0.4468, 0.1108, 0.3892, 0.05318, 0.25, 0.05318, 0.25, 0.1108, 0.1108, 0.25, 0.05318, 0.25, 0.05318, 0.3892, 0.1108, 0.4468, 0.25, 0.4468, 0.25, 0.25, 0.4468, 0.05318, 0.25, 0.05318, 0.25, 0.25, 0.05318, 0.4468, 0.25, 1.0, 0.5319, 0.875, 0.5319, 0.8836, 0.5, 1.0, 0.5319, 0.8836, 0.5, 0.9914, 0.5, 0.875, 0.5319, 0.75, 0.5319, 0.7586, 0.5, 0.875, 0.5319, 0.7586, 0.5, 0.8664, 0.5, 0.75, 0.5319, 0.625, 0.5319, 0.6336, 0.5, 0.75, 0.5319, 0.6336, 0.5, 0.7414, 0.5, 0.625, 0.5319, 0.5, 0.5319, 0.5086, 0.5, 0.625, 0.5319, 0.5086, 0.5, 0.6164, 0.5, 0.5, 0.5319, 0.375, 0.5319, 0.3836, 0.5, 0.5, 0.5319, 0.3836, 0.5, 0.4914, 0.5, 0.375, 0.5319, 0.25, 0.5319, 0.2586, 0.5, 0.375, 0.5319, 0.2586, 0.5, 0.3664, 0.5, 0.25, 0.5319, 0.125, 0.5319, 0.1336, 0.5, 0.25, 0.5319, 0.1336, 0.5, 0.2414, 0.5, 0.125, 0.5319, 0.0, 0.5319, 0.008636, 0.5, 0.125, 0.5319, 0.008636, 0.5, 0.1164, 0.5, 0.6037, 0.3963, 0.75, 0.4568, 0.8963, 0.3963, 0.8963, 0.3963, 0.9568, 0.25, 0.8963, 0.1037, 0.8963, 0.1037, 0.75, 0.04316, 0.6037, 0.1037, 0.6037, 0.1037, 0.5432, 0.25, 0.6037, 0.3963, 0.6037, 0.3963, 0.8963, 0.3963, 0.8963, 0.1037, 0.8963, 0.1037, 0.6037, 0.1037, 0.6037, 0.3963])
me_cylinder.materials.append(mat_steel)
me_cylinder.materials.append(mat_painted_blue)
me_cylinder.use_remesh_fix_poles = True
me_cylinder.use_remesh_preserve_attributes = False
me_cylinder.update()
me_cylinder.normals_split_custom_set([tuple(v) for v in zip(*[iter([-0.3827, 0.9239, 0.0, -0.3827, 0.9239, 0.0, -0.3827, 0.9239, 0.0, -0.3827, 0.9239, 0.0, -0.3827, 0.9239, 0.0, -0.3827, 0.9239, 0.0, 0.9239, -0.3827, 0.0, 0.9239, -0.3827, 0.0, 0.9239, -0.3827, 0.0, 0.9239, -0.3827, 2.511e-08, 0.9239, -0.3827, 2.511e-08, 0.9239, -0.3827, 2.511e-08, 0.3827, -0.9239, 0.0, 0.3827, -0.9239, 0.0, 0.3827, -0.9239, 0.0, 0.3827, -0.9239, 0.0, 0.3827, -0.9239, 0.0, 0.3827, -0.9239, 0.0, -0.3827, -0.9239, 6.847e-08, -0.3827, -0.9239, 6.847e-08, -0.3827, -0.9239, 6.847e-08, -0.3827, -0.9239, 0.0, -0.3827, -0.9239, 0.0, -0.3827, -0.9239, 0.0, -0.9239, -0.3827, 0.0, -0.9239, -0.3827, 0.0, -0.9239, -0.3827, 0.0, -0.9239, -0.3827, 0.0, -0.9239, -0.3827, 0.0, -0.9239, -0.3827, 0.0, -0.9239, 0.3827, -1.712e-08, -0.9239, 0.3827, -1.712e-08, -0.9239, 0.3827, -1.712e-08, -0.9239, 0.3827, 0.0, -0.9239, 0.3827, 0.0, -0.9239, 0.3827, 0.0, 0.9239, 0.3827, 0.0, 0.9239, 0.3827, 0.0, 0.9239, 0.3827, 0.0, 0.9239, 0.3827, 0.0, 0.9239, 0.3827, 0.0, 0.9239, 0.3827, 0.0, -8.514e-07, 0.0, 1.0, -8.514e-07, 0.0, 1.0, -8.514e-07, 0.0, 1.0, 1.703e-06, 0.0, 1.0, 1.703e-06, 0.0, 1.0, 1.703e-06, 0.0, 1.0, -1.703e-06, 0.0, 1.0, -1.703e-06, 0.0, 1.0, -1.703e-06, 0.0, 1.0, 0.0, 0.0, 1.0, 0.0, 0.0, 1.0, 0.0, 0.0, 1.0, 0.0, 0.0, 1.0, 0.0, 0.0, 1.0, 0.0, 0.0, 1.0, 0.0, 0.0, 1.0, 0.0, 0.0, 1.0, 0.0, 0.0, 1.0, 0.3827, 0.9239, 0.0, 0.3827, 0.9239, 0.0, 0.3827, 0.9239, 0.0, 0.3827, 0.9239, 0.0, 0.3827, 0.9239, 0.0, 0.3827, 0.9239, 0.0, 0.0, 0.8193, -0.5733, 0.0, 0.8193, -0.5733, 0.0, 0.8193, -0.5733, 0.0, 0.8193, 0.5733, 0.0, 0.8193, 0.5733, 0.0, 0.8193, 0.5733, 0.5794, 0.5794, -0.5733, 0.5794, 0.5794, -0.5733, 0.5794, 0.5794, -0.5733, 0.5794, 0.5794, 0.5733, 0.5794, 0.5794, 0.5733, 0.5794, 0.5794, 0.5733, 0.8193, 0.0, -0.5733, 0.8193, 0.0, -0.5733, 0.8193, 0.0, -0.5733, 0.8193, 0.0, 0.5733, 0.8193, 0.0, 0.5733, 0.8193, 0.0, 0.5733, 0.5794, -0.5794, -0.5733, 0.5794, -0.5794, -0.5733, 0.5794, -0.5794, -0.5733, 0.5794, -0.5794, 0.5733, 0.5794, -0.5794, 0.5733, 0.5794, -0.5794, 0.5733, 0.0, -0.8193, -0.5733, 0.0, -0.8193, -0.5733, 0.0, -0.8193, -0.5733, 0.0, -0.8193, 0.5733, 0.0, -0.8193, 0.5733, 0.0, -0.8193, 0.5733, -0.5794, -0.5794, -0.5733, -0.5794, -0.5794, -0.5733, -0.5794, -0.5794, -0.5733, -0.5794, -0.5794, 0.5733, -0.5794, -0.5794, 0.5733, -0.5794, -0.5794, 0.5733, -0.8193, 0.0, -0.5733, -0.8193, 0.0, -0.5733, -0.8193, 0.0, -0.5733, -0.8193, 0.0, 0.5733, -0.8193, 0.0, 0.5733, -0.8193, 0.0, 0.5733, -0.5794, 0.5794, -0.5733, -0.5794, 0.5794, -0.5733, -0.5794, 0.5794, -0.5733, -0.5794, 0.5794, 0.5733, -0.5794, 0.5794, 0.5733, -0.5794, 0.5794, 0.5733, 0.2706, 0.6533, -0.7071, 0.2706, 0.6533, -0.7071, 0.2706, 0.6533, -0.7071, 0.2706, 0.6533, -0.7071, 0.2706, 0.6533, -0.7071, 0.2706, 0.6533, -0.7071, 0.2706, 0.6533, 0.7071, 0.2706, 0.6533, 0.7071, 0.2706, 0.6533, 0.7071, 0.2706, 0.6533, 0.7071, 0.2706, 0.6533, 0.7071, 0.2706, 0.6533, 0.7071, 0.0, 1.0, 0.0, 0.0, 1.0, 0.0, 0.0, 1.0, 0.0, 0.0, 1.0, 6.288e-08, 0.0, 1.0, 6.288e-08, 0.0, 1.0, 6.288e-08, 0.7071, 0.7071, 0.0, 0.7071, 0.7071, 0.0, 0.7071, 0.7071, 0.0, 0.7071, 0.7071, 0.0, 0.7071, 0.7071, 0.0, 0.7071, 0.7071, 0.0, 0.6533, 0.2706, -0.7071, 0.6533, 0.2706, -0.7071, 0.6533, 0.2706, -0.7071, 0.6533, 0.2706, -0.7071, 0.6533, 0.2706, -0.7071, 0.6533, 0.2706, -0.7071, 0.6533, 0.2706, 0.7071, 0.6533, 0.2706, 0.7071, 0.6533, 0.2706, 0.7071, 0.6533, 0.2706, 0.7071, 0.6533, 0.2706, 0.7071, 0.6533, 0.2706, 0.7071, 1.0, 0.0, 0.0, 1.0, 0.0, 0.0, 1.0, 0.0, 0.0, 1.0, 0.0, 0.0, 1.0, 0.0, 0.0, 1.0, 0.0, 0.0, 0.6533, -0.2706, -0.7071, 0.6533, -0.2706, -0.7071, 0.6533, -0.2706, -0.7071, 0.6533, -0.2706, -0.7071, 0.6533, -0.2706, -0.7071, 0.6533, -0.2706, -0.7071, 0.6533, -0.2706, 0.7071, 0.6533, -0.2706, 0.7071, 0.6533, -0.2706, 0.7071, 0.6533, -0.2706, 0.7071, 0.6533, -0.2706, 0.7071, 0.6533, -0.2706, 0.7071, 0.7071, -0.7071, 0.0, 0.7071, -0.7071, 0.0, 0.7071, -0.7071, 0.0, 0.7071, -0.7071, 1.558e-08, 0.7071, -0.7071, 1.558e-08, 0.7071, -0.7071, 1.558e-08, 0.2706, -0.6533, -0.7071, 0.2706, -0.6533, -0.7071, 0.2706, -0.6533, -0.7071, 0.2706, -0.6533, -0.7071, 0.2706, -0.6533, -0.7071, 0.2706, -0.6533, -0.7071, 0.2706, -0.6533, 0.7071, 0.2706, -0.6533, 0.7071, 0.2706, -0.6533, 0.7071, 0.2706, -0.6533, 0.7071, 0.2706, -0.6533, 0.7071, 0.2706, -0.6533, 0.7071, 0.0, -1.0, -5.844e-08, 0.0, -1.0, -5.844e-08, 0.0, -1.0, -5.844e-08, 0.0, -1.0, 0.0, 0.0, -1.0, 0.0, 0.0, -1.0, 0.0, -0.2706, -0.6533, -0.7071, -0.2706, -0.6533, -0.7071, -0.2706, -0.6533, -0.7071, -0.2706, -0.6533, -0.7071, -0.2706, -0.6533, -0.7071, -0.2706, -0.6533, -0.7071, -0.2706, -0.6533, 0.7071, -0.2706, -0.6533, 0.7071, -0.2706, -0.6533, 0.7071, -0.2706, -0.6533, 0.7071, -0.2706, -0.6533, 0.7071, -0.2706, -0.6533, 0.7071, -0.7071, -0.7071, 0.0, -0.7071, -0.7071, 0.0, -0.7071, -0.7071, 0.0, -0.7071, -0.7071, 0.0, -0.7071, -0.7071, 0.0, -0.7071, -0.7071, 0.0, -0.6533, -0.2706, -0.7071, -0.6533, -0.2706, -0.7071, -0.6533, -0.2706, -0.7071, -0.6533, -0.2706, -0.7071, -0.6533, -0.2706, -0.7071, -0.6533, -0.2706, -0.7071, -0.6533, -0.2706, 0.7071, -0.6533, -0.2706, 0.7071, -0.6533, -0.2706, 0.7071, -0.6533, -0.2706, 0.7071, -0.6533, -0.2706, 0.7071, -0.6533, -0.2706, 0.7071, -1.0, 0.0, 0.0, -1.0, 0.0, 0.0, -1.0, 0.0, 0.0, -1.0, 0.0, 0.0, -1.0, 0.0, 0.0, -1.0, 0.0, 0.0, -0.6533, 0.2706, -0.7071, -0.6533, 0.2706, -0.7071, -0.6533, 0.2706, -0.7071, -0.6533, 0.2706, -0.7071, -0.6533, 0.2706, -0.7071, -0.6533, 0.2706, -0.7071, -0.6533, 0.2706, 0.7071, -0.6533, 0.2706, 0.7071, -0.6533, 0.2706, 0.7071, -0.6533, 0.2706, 0.7071, -0.6533, 0.2706, 0.7071, -0.6533, 0.2706, 0.7071, -0.7071, 0.7071, 0.0, -0.7071, 0.7071, 0.0, -0.7071, 0.7071, 0.0, -0.7071, 0.7071, 0.0, -0.7071, 0.7071, 0.0, -0.7071, 0.7071, 0.0, -0.2706, 0.6533, -0.7071, -0.2706, 0.6533, -0.7071, -0.2706, 0.6533, -0.7071, -0.2706, 0.6533, -0.7071, -0.2706, 0.6533, -0.7071, -0.2706, 0.6533, -0.7071, -0.2706, 0.6533, 0.7071, -0.2706, 0.6533, 0.7071, -0.2706, 0.6533, 0.7071, -0.2706, 0.6533, 0.7071, -0.2706, 0.6533, 0.7071, -0.2706, 0.6533, 0.7071, -4.257e-07, 0.0, -1.0, -4.257e-07, 0.0, -1.0, -4.257e-07, 0.0, -1.0, 0.0, 0.0, -1.0, 0.0, 0.0, -1.0, 0.0, 0.0, -1.0, 0.0, 0.0, -1.0, 0.0, 0.0, -1.0, 0.0, 0.0, -1.0, 0.0, 0.0, -1.0, 0.0, 0.0, -1.0, 0.0, 0.0, -1.0, 0.0, 0.0, -1.0, 0.0, 0.0, -1.0, 0.0, 0.0, -1.0, 0.0, 0.0, -1.0, 0.0, 0.0, -1.0, 0.0, 0.0, -1.0, 0.3827, 0.9239, 0.0, 0.3827, 0.9239, 0.0, 0.3827, 0.9239, 0.0, 0.3827, 0.9239, 0.0, 0.3827, 0.9239, 0.0, 0.3827, 0.9239, 0.0, 0.3827, -0.9239, 0.0, 0.3827, -0.9239, 0.0, 0.3827, -0.9239, 0.0, 0.3827, -0.9239, 0.0, 0.3827, -0.9239, 0.0, 0.3827, -0.9239, 0.0, -0.3827, -0.9239, 0.0, -0.3827, -0.9239, 0.0, -0.3827, -0.9239, 0.0, -0.3827, -0.9239, 0.0, -0.3827, -0.9239, 0.0, -0.3827, -0.9239, 0.0, -0.9239, -0.3827, 0.0, -0.9239, -0.3827, 0.0, -0.9239, -0.3827, 0.0, -0.9239, -0.3827, 0.0, -0.9239, -0.3827, 0.0, -0.9239, -0.3827, 0.0, -0.9239, 0.3827, 0.0, -0.9239, 0.3827, 0.0, -0.9239, 0.3827, 0.0, -0.9239, 0.3827, 0.0, -0.9239, 0.3827, 0.0, -0.9239, 0.3827, 0.0, 0.9239, 0.3827, 0.0, 0.9239, 0.3827, 0.0, 0.9239, 0.3827, 0.0, 0.9239, 0.3827, 0.0, 0.9239, 0.3827, 0.0, 0.9239, 0.3827, 0.0, 0.9239, -0.3827, 0.0, 0.9239, -0.3827, 0.0, 0.9239, -0.3827, 0.0, 0.9239, -0.3827, 0.0, 0.9239, -0.3827, 0.0, 0.9239, -0.3827, 0.0, -0.3827, 0.9239, 0.0, -0.3827, 0.9239, 0.0, -0.3827, 0.9239, 0.0, -0.3827, 0.9239, 0.0, -0.3827, 0.9239, 0.0, -0.3827, 0.9239, 0.0, 0.2706, 0.6533, 0.7071, 0.2706, 0.6533, 0.7071, 0.2706, 0.6533, 0.7071, 0.2706, 0.6533, 0.7071, 0.2706, 0.6533, 0.7071, 0.2706, 0.6533, 0.7071, 0.6533, 0.2706, 0.7071, 0.6533, 0.2706, 0.7071, 0.6533, 0.2706, 0.7071, 0.6533, 0.2706, 0.7071, 0.6533, 0.2706, 0.7071, 0.6533, 0.2706, 0.7071, 0.6533, -0.2706, 0.7071, 0.6533, -0.2706, 0.7071, 0.6533, -0.2706, 0.7071, 0.6533, -0.2706, 0.7071, 0.6533, -0.2706, 0.7071, 0.6533, -0.2706, 0.7071, 0.2706, -0.6533, 0.7071, 0.2706, -0.6533, 0.7071, 0.2706, -0.6533, 0.7071, 0.2706, -0.6533, 0.7071, 0.2706, -0.6533, 0.7071, 0.2706, -0.6533, 0.7071, -0.2706, -0.6533, 0.7071, -0.2706, -0.6533, 0.7071, -0.2706, -0.6533, 0.7071, -0.2706, -0.6533, 0.7071, -0.2706, -0.6533, 0.7071, -0.2706, -0.6533, 0.7071, -0.6533, -0.2706, 0.7071, -0.6533, -0.2706, 0.7071, -0.6533, -0.2706, 0.7071, -0.6533, -0.2706, 0.7071, -0.6533, -0.2706, 0.7071, -0.6533, -0.2706, 0.7071, -0.6533, 0.2706, 0.7071, -0.6533, 0.2706, 0.7071, -0.6533, 0.2706, 0.7071, -0.6533, 0.2706, 0.7071, -0.6533, 0.2706, 0.7071, -0.6533, 0.2706, 0.7071, -0.2706, 0.6533, 0.7071, -0.2706, 0.6533, 0.7071, -0.2706, 0.6533, 0.7071, -0.2706, 0.6533, 0.7071, -0.2706, 0.6533, 0.7071, -0.2706, 0.6533, 0.7071, 0.0, 0.0, 1.0, 0.0, 0.0, 1.0, 0.0, 0.0, 1.0, 0.0, 0.0, 1.0, 0.0, 0.0, 1.0, 0.0, 0.0, 1.0, 0.0, 0.0, 1.0, 0.0, 0.0, 1.0, 0.0, 0.0, 1.0, 0.0, 0.0, 1.0, 0.0, 0.0, 1.0, 0.0, 0.0, 1.0, -8.862e-08, 0.0, 1.0, -8.862e-08, 0.0, 1.0, -8.862e-08, 0.0, 1.0, 8.862e-08, 0.0, 1.0, 8.862e-08, 0.0, 1.0, 8.862e-08, 0.0, 1.0, 0.2706, 0.6533, -0.7071, 0.2706, 0.6533, -0.7071, 0.2706, 0.6533, -0.7071, 0.2706, 0.6533, -0.7071, 0.2706, 0.6533, -0.7071, 0.2706, 0.6533, -0.7071, 0.6533, 0.2706, -0.7071, 0.6533, 0.2706, -0.7071, 0.6533, 0.2706, -0.7071, 0.6533, 0.2706, -0.7071, 0.6533, 0.2706, -0.7071, 0.6533, 0.2706, -0.7071, 0.6533, -0.2706, -0.7071, 0.6533, -0.2706, -0.7071, 0.6533, -0.2706, -0.7071, 0.6533, -0.2706, -0.7071, 0.6533, -0.2706, -0.7071, 0.6533, -0.2706, -0.7071, 0.2706, -0.6533, -0.7071, 0.2706, -0.6533, -0.7071, 0.2706, -0.6533, -0.7071, 0.2706, -0.6533, -0.7071, 0.2706, -0.6533, -0.7071, 0.2706, -0.6533, -0.7071, -0.2706, -0.6533, -0.7071, -0.2706, -0.6533, -0.7071, -0.2706, -0.6533, -0.7071, -0.2706, -0.6533, -0.7071, -0.2706, -0.6533, -0.7071, -0.2706, -0.6533, -0.7071, -0.6533, -0.2706, -0.7071, -0.6533, -0.2706, -0.7071, -0.6533, -0.2706, -0.7071, -0.6533, -0.2706, -0.7071, -0.6533, -0.2706, -0.7071, -0.6533, -0.2706, -0.7071, -0.6533, 0.2706, -0.7071, -0.6533, 0.2706, -0.7071, -0.6533, 0.2706, -0.7071, -0.6533, 0.2706, -0.7071, -0.6533, 0.2706, -0.7071, -0.6533, 0.2706, -0.7071, -0.2706, 0.6533, -0.7071, -0.2706, 0.6533, -0.7071, -0.2706, 0.6533, -0.7071, -0.2706, 0.6533, -0.7071, -0.2706, 0.6533, -0.7071, -0.2706, 0.6533, -0.7071, 0.0, 0.0, -1.0, 0.0, 0.0, -1.0, 0.0, 0.0, -1.0, 0.0, 0.0, -1.0, 0.0, 0.0, -1.0, 0.0, 0.0, -1.0, 0.0, 0.0, -1.0, 0.0, 0.0, -1.0, 0.0, 0.0, -1.0, 0.0, 0.0, -1.0, 0.0, 0.0, -1.0, 0.0, 0.0, -1.0, 0.0, 0.0, -1.0, 0.0, 0.0, -1.0, 0.0, 0.0, -1.0, 0.0, 0.0, -1.0, 0.0, 0.0, -1.0, 0.0, 0.0, -1.0])] * 3)])
me_cylinder_003 = bpy.data.meshes.new('Cylinder.003')
me_cylinder_003.from_pydata([(0.0, 0.7558, -1.0), (-0.2321, 0.947, -0.7619), (0.2321, 0.947, -0.7619), (0.0, 0.7558, 1.0), (0.2321, 0.947, 0.7619), (-0.2321, 0.947, 0.7619), (0.3279, 0.6809, -1.0), (0.2017, 0.954, -0.7619), (0.62, 0.7525, -0.7619), (0.3279, 0.6809, 1.0), (0.62, 0.7525, 0.7619), (0.2017, 0.954, 0.7619), (0.5909, 0.4712, -1.0), (0.5957, 0.7719, -0.7619), (0.8851, 0.409, -0.7619), (0.5909, 0.4712, 1.0), (0.8851, 0.409, 0.7619), (0.5957, 0.7719, 0.7619), (0.7368, 0.1682, -1.0), (0.8716, 0.437, -0.7619), (0.9749, -0.01559, -0.7619), (0.7368, 0.1682, 1.0), (0.9749, -0.01559, 0.7619), (0.8716, 0.437, 0.7619), (0.7368, -0.1682, -1.0), (0.9749, 0.01559, -0.7619), (0.8716, -0.437, -0.7619), (0.7368, -0.1682, 1.0), (0.8716, -0.437, 0.7619), (0.9749, 0.01559, 0.7619), (0.5909, -0.4712, -1.0), (0.8851, -0.409, -0.7619), (0.5957, -0.7719, -0.7619), (0.5909, -0.4712, 1.0), (0.5957, -0.7719, 0.7619), (0.8851, -0.409, 0.7619), (0.3279, -0.6809, -1.0), (0.62, -0.7525, -0.7619), (0.2017, -0.954, -0.7619), (0.3279, -0.6809, 1.0), (0.2017, -0.954, 0.7619), (0.62, -0.7525, 0.7619), (-5.588e-08, -0.7558, -1.0), (0.2321, -0.947, -0.7619), (-0.2321, -0.947, -0.7619), (-5.588e-08, -0.7558, 1.0), (-0.2321, -0.947, 0.7619), (0.2321, -0.947, 0.7619), (-0.3279, -0.6809, -1.0), (-0.2017, -0.954, -0.7619), (-0.62, -0.7525, -0.7619), (-0.3279, -0.6809, 1.0), (-0.62, -0.7525, 0.7619), (-0.2017, -0.954, 0.7619), (-0.5909, -0.4712, -1.0), (-0.5957, -0.7719, -0.7619), (-0.8851, -0.409, -0.7619), (-0.5909, -0.4712, 1.0), (-0.8851, -0.409, 0.7619), (-0.5957, -0.7719, 0.7619), (-0.7368, -0.1682, -1.0), (-0.8716, -0.437, -0.7619), (-0.9749, 0.01559, -0.7619), (-0.7368, -0.1682, 1.0), (-0.9749, 0.01559, 0.7619), (-0.8716, -0.437, 0.7619), (-0.7368, 0.1682, -1.0), (-0.9749, -0.01558, -0.7619), (-0.8716, 0.437, -0.7619), (-0.7368, 0.1682, 1.0), (-0.8716, 0.437, 0.7619), (-0.9749, -0.01558, 0.7619), (-0.5909, 0.4712, -1.0), (-0.8851, 0.409, -0.7619), (-0.5957, 0.7719, -0.7619), (-0.5909, 0.4712, 1.0), (-0.5957, 0.7719, 0.7619), (-0.8851, 0.409, 0.7619), (-0.3279, 0.6809, -1.0), (-0.62, 0.7525, -0.7619), (-0.2017, 0.954, -0.7619), (-0.3279, 0.6809, 1.0), (-0.2017, 0.954, 0.7619), (-0.62, 0.7525, 0.7619)], [], [(80, 82, 5, 1), (14, 16, 23, 19), (20, 22, 29, 25), (26, 28, 35, 31), (32, 34, 41, 37), (38, 40, 47, 43), (44, 46, 53, 49), (50, 52, 59, 55), (56, 58, 65, 61), (62, 64, 71, 67), (68, 70, 77, 73), (74, 76, 83, 79), (8, 10, 17, 13), (9, 3, 81, 75, 69, 63, 57, 51, 45, 39, 33, 27, 21, 15), (2, 4, 11, 7), (0, 1, 2), (3, 4, 5), (6, 7, 8), (9, 10, 11), (12, 13, 14), (15, 16, 17), (18, 19, 20), (21, 22, 23), (24, 25, 26), (27, 28, 29), (30, 31, 32), (33, 34, 35), (36, 37, 38), (39, 40, 41), (42, 43, 44), (45, 46, 47), (48, 49, 50), (51, 52, 53), (54, 55, 56), (57, 58, 59), (60, 61, 62), (63, 64, 65), (66, 67, 68), (69, 70, 71), (72, 73, 74), (75, 76, 77), (78, 79, 80), (81, 82, 83), (2, 7, 6, 0), (11, 4, 3, 9), (1, 5, 4, 2), (10, 8, 7, 11), (8, 13, 12, 6), (17, 10, 9, 15), (16, 14, 13, 17), (14, 19, 18, 12), (23, 16, 15, 21), (22, 20, 19, 23), (20, 25, 24, 18), (29, 22, 21, 27), (28, 26, 25, 29), (26, 31, 30, 24), (35, 28, 27, 33), (34, 32, 31, 35), (32, 37, 36, 30), (41, 34, 33, 39), (40, 38, 37, 41), (38, 43, 42, 36), (47, 40, 39, 45), (46, 44, 43, 47), (44, 49, 48, 42), (53, 46, 45, 51), (52, 50, 49, 53), (50, 55, 54, 48), (59, 52, 51, 57), (58, 56, 55, 59), (56, 61, 60, 54), (65, 58, 57, 63), (64, 62, 61, 65), (62, 67, 66, 60), (71, 64, 63, 69), (70, 68, 67, 71), (68, 73, 72, 66), (77, 70, 69, 75), (76, 74, 73, 77), (74, 79, 78, 72), (83, 76, 75, 81), (82, 80, 79, 83), (80, 1, 0, 78), (5, 82, 81, 3), (0, 6, 12, 18, 24, 30, 36, 42, 48, 54, 60, 66, 72, 78)])
me_cylinder_003.polygons.foreach_set('material_index', [2, 2, 2, 2, 2, 2, 2, 2, 2, 2, 2, 2, 2, 0, 2, 0, 0, 0, 0, 0, 0, 0, 0, 0, 0, 0, 0, 0, 0, 0, 0, 0, 0, 0, 0, 0, 0, 0, 0, 0, 0, 0, 0, 0, 0, 2, 2, 0, 0, 2, 0, 0, 2, 0, 0, 2, 0, 0, 2, 0, 0, 2, 0, 0, 2, 0, 0, 2, 0, 0, 2, 0, 0, 2, 0, 0, 2, 0, 0, 2, 0, 0, 2, 0, 0, 0])
_uv = me_cylinder_003.uv_layers.new(name='UVMap')
_uv.uv.foreach_set('vector', [0.03321, 0.5595, 0.03321, 0.9405, 0.03822, 0.9405, 0.03822, 0.5595, 0.8189, 0.5595, 0.8189, 0.9405, 0.8239, 0.9405, 0.8239, 0.5595, 0.7475, 0.5595, 0.7475, 0.9405, 0.7525, 0.9405, 0.7525, 0.5595, 0.6761, 0.5595, 0.6761, 0.9405, 0.6811, 0.9405, 0.6811, 0.5595, 0.6046, 0.5595, 0.6046, 0.9405, 0.6096, 0.9405, 0.6096, 0.5595, 0.5332, 0.5595, 0.5332, 0.9405, 0.5382, 0.9405, 0.5382, 0.5595, 0.4618, 0.5595, 0.4618, 0.9405, 0.4668, 0.9405, 0.4668, 0.5595, 0.3904, 0.5595, 0.3904, 0.9405, 0.3954, 0.9405, 0.3954, 0.5595, 0.3189, 0.5595, 0.3189, 0.9405, 0.3239, 0.9405, 0.3239, 0.5595, 0.2475, 0.5595, 0.2475, 0.9405, 0.2525, 0.9405, 0.2525, 0.5595, 0.1761, 0.5595, 0.1761, 0.9405, 0.1811, 0.9405, 0.1811, 0.5595, 0.1046, 0.5595, 0.1046, 0.9405, 0.1096, 0.9405, 0.1096, 0.5595, 0.8904, 0.5595, 0.8904, 0.9405, 0.8954, 0.9405, 0.8954, 0.5595, 0.3287, 0.4134, 0.25, 0.4314, 0.1713, 0.4134, 0.1082, 0.3631, 0.07316, 0.2904, 0.07316, 0.2096, 0.1082, 0.1369, 0.1713, 0.08658, 0.25, 0.06862, 0.3287, 0.08658, 0.3918, 0.1369, 0.4268, 0.2096, 0.4268, 0.2904, 0.3918, 0.3631, 0.9618, 0.5595, 0.9618, 0.9405, 0.9668, 0.9405, 0.9668, 0.5595, 0.008722, 0.5, 0.03822, 0.5, -1.341e-07, 0.5595, 0.008722, 1.0, -1.341e-07, 0.9405, 0.03822, 1.0, 0.9373, 0.5, 0.9668, 0.5, 0.9286, 0.5595, 0.9373, 1.0, 0.9286, 0.9405, 0.9668, 1.0, 0.8659, 0.5, 0.8954, 0.5, 0.8571, 0.5595, 0.8659, 1.0, 0.8571, 0.9405, 0.8954, 1.0, 0.7944, 0.5, 0.8239, 0.5, 0.7857, 0.5595, 0.7944, 1.0, 0.7857, 0.9405, 0.8239, 1.0, 0.7056, 0.5, 0.7143, 0.5595, 0.6761, 0.5, 0.7056, 1.0, 0.6761, 1.0, 0.7143, 0.9405, 0.6341, 0.5, 0.6429, 0.5595, 0.6046, 0.5, 0.6341, 1.0, 0.6046, 1.0, 0.6429, 0.9405, 0.5627, 0.5, 0.5714, 0.5595, 0.5332, 0.5, 0.5627, 1.0, 0.5332, 1.0, 0.5714, 0.9405, 0.4913, 0.5, 0.5, 0.5595, 0.4618, 0.5, 0.4913, 1.0, 0.5, 0.9405, 0.5, 0.9405, 0.4198, 0.5, 0.4286, 0.5595, 0.3904, 0.5, 0.4198, 1.0, 0.3904, 1.0, 0.4286, 0.9405, 0.3484, 0.5, 0.3571, 0.5595, 0.3189, 0.5, 0.3484, 1.0, 0.3189, 1.0, 0.3571, 0.9405, 0.277, 0.5, 0.2857, 0.5595, 0.2475, 0.5, 0.277, 1.0, 0.2475, 1.0, 0.2857, 0.9405, 0.223, 0.5, 0.2525, 0.5, 0.2143, 0.5595, 0.223, 1.0, 0.2143, 0.9405, 0.2525, 1.0, 0.1516, 0.5, 0.1811, 0.5, 0.1429, 0.5595, 0.1516, 1.0, 0.1429, 0.9405, 0.1811, 1.0, 0.08015, 0.5, 0.1096, 0.5, 0.07143, 0.5595, 0.08015, 1.0, 0.07143, 0.9405, 0.1096, 1.0, 0.9618, 0.5595, 0.9668, 0.5595, 0.9373, 0.5, 0.9913, 0.5, 0.9668, 0.9405, 0.9618, 0.9405, 0.9913, 1.0, 0.9373, 1.0, 0.03822, 0.5595, 0.03822, 0.9405, -1.341e-07, 0.9405, -1.341e-07, 0.5595, 0.8904, 0.9405, 0.8904, 0.5595, 0.9668, 0.5595, 0.9668, 0.9405, 0.8904, 0.5595, 0.8954, 0.5595, 0.8659, 0.5, 0.9198, 0.5, 0.8954, 0.9405, 0.8904, 0.9405, 0.9198, 1.0, 0.8659, 1.0, 0.8189, 0.9405, 0.8189, 0.5595, 0.8954, 0.5595, 0.8954, 0.9405, 0.8189, 0.5595, 0.8239, 0.5595, 0.7944, 0.5, 0.8484, 0.5, 0.8239, 0.9405, 0.8189, 0.9405, 0.8484, 1.0, 0.7944, 1.0, 0.7475, 0.9405, 0.7475, 0.5595, 0.8239, 0.5595, 0.8239, 0.9405, 0.7475, 0.5595, 0.7525, 0.5595, 0.723, 0.5, 0.777, 0.5, 0.7525, 0.9405, 0.7475, 0.9405, 0.777, 1.0, 0.723, 1.0, 0.6761, 0.9405, 0.6761, 0.5595, 0.7525, 0.5595, 0.7525, 0.9405, 0.6761, 0.5595, 0.6811, 0.5595, 0.6516, 0.5, 0.7056, 0.5, 0.6811, 0.9405, 0.6761, 0.9405, 0.7056, 1.0, 0.6516, 1.0, 0.6046, 0.9405, 0.6046, 0.5595, 0.6811, 0.5595, 0.6811, 0.9405, 0.6046, 0.5595, 0.6096, 0.5595, 0.5802, 0.5, 0.6341, 0.5, 0.6096, 0.9405, 0.6046, 0.9405, 0.6341, 1.0, 0.5802, 1.0, 0.5332, 0.9405, 0.5332, 0.5595, 0.6096, 0.5595, 0.6096, 0.9405, 0.5332, 0.5595, 0.5382, 0.5595, 0.5087, 0.5, 0.5627, 0.5, 0.5382, 0.9405, 0.5332, 0.9405, 0.5627, 1.0, 0.5087, 1.0, 0.4618, 0.9405, 0.4618, 0.5595, 0.5382, 0.5595, 0.5382, 0.9405, 0.4618, 0.5595, 0.4668, 0.5595, 0.4373, 0.5, 0.4913, 0.5, 0.4668, 0.9405, 0.4618, 0.9405, 0.4913, 1.0, 0.4373, 1.0, 0.3904, 0.9405, 0.3904, 0.5595, 0.4668, 0.5595, 0.4668, 0.9405, 0.3904, 0.5595, 0.3954, 0.5595, 0.3659, 0.5, 0.4198, 0.5, 0.3954, 0.9405, 0.3904, 0.9405, 0.4198, 1.0, 0.3659, 1.0, 0.3189, 0.9405, 0.3189, 0.5595, 0.3954, 0.5595, 0.3954, 0.9405, 0.3189, 0.5595, 0.3239, 0.5595, 0.2944, 0.5, 0.3484, 0.5, 0.3239, 0.9405, 0.3189, 0.9405, 0.3484, 1.0, 0.2944, 1.0, 0.2475, 0.9405, 0.2475, 0.5595, 0.3239, 0.5595, 0.3239, 0.9405, 0.2475, 0.5595, 0.2525, 0.5595, 0.223, 0.5, 0.277, 0.5, 0.2525, 0.9405, 0.2475, 0.9405, 0.277, 1.0, 0.223, 1.0, 0.1761, 0.9405, 0.1761, 0.5595, 0.2525, 0.5595, 0.2525, 0.9405, 0.1761, 0.5595, 0.1811, 0.5595, 0.1516, 0.5, 0.2056, 0.5, 0.1811, 0.9405, 0.1761, 0.9405, 0.2056, 1.0, 0.1516, 1.0, 0.1046, 0.9405, 0.1046, 0.5595, 0.1811, 0.5595, 0.1811, 0.9405, 0.1046, 0.5595, 0.1096, 0.5595, 0.08015, 0.5, 0.1341, 0.5, 0.1096, 0.9405, 0.1046, 0.9405, 0.1341, 1.0, 0.08015, 1.0, 0.03321, 0.9405, 0.03321, 0.5595, 0.1096, 0.5595, 0.1096, 0.9405, 0.03321, 0.5595, 0.03822, 0.5595, 0.008722, 0.5, 0.06271, 0.5, 0.03822, 0.9405, 0.03321, 0.9405, 0.06271, 1.0, 0.008722, 1.0, 0.75, 0.4314, 0.8287, 0.4134, 0.8918, 0.3631, 0.9268, 0.2904, 0.9268, 0.2096, 0.8918, 0.1369, 0.8287, 0.08658, 0.75, 0.06862, 0.6713, 0.08658, 0.6082, 0.1369, 0.5732, 0.2096, 0.5732, 0.2904, 0.6082, 0.3631, 0.6713, 0.4134])
me_cylinder_003.materials.append(mat_steel)
me_cylinder_003.materials.append(mat_painted_blue)
me_cylinder_003.materials.append(mat_oil)
me_cylinder_003.use_remesh_fix_poles = True
me_cylinder_003.use_remesh_preserve_attributes = False
me_cylinder_003.update()
me_cylinder_001 = bpy.data.meshes.new('Cylinder.001')
me_cylinder_001.from_pydata([(0.0, 1.0, -1.0), (0.0, 1.0, 1.0), (0.4339, 0.901, -1.0), (0.4339, 0.901, 1.0), (0.7818, 0.6235, -1.0), (0.7818, 0.6235, 1.0), (0.9749, 0.2225, -1.0), (0.9749, 0.2225, 1.0), (0.9749, -0.2225, -1.0), (0.9749, -0.2225, 1.0), (0.7818, -0.6235, -1.0), (0.7818, -0.6235, 1.0), (0.4339, -0.901, -1.0), (0.4339, -0.901, 1.0), (-8.742e-08, -1.0, -1.0), (-8.742e-08, -1.0, 1.0), (-0.4339, -0.901, -1.0), (-0.4339, -0.901, 1.0), (-0.7818, -0.6235, -1.0), (-0.7818, -0.6235, 1.0), (-0.9749, -0.2225, -1.0), (-0.9749, -0.2225, 1.0), (-0.9749, 0.2225, -1.0), (-0.9749, 0.2225, 1.0), (-0.7818, 0.6235, -1.0), (-0.7818, 0.6235, 1.0), (-0.4339, 0.901, -1.0), (-0.4339, 0.901, 1.0), (0.4339, 0.8759, 1.016), (0.0, 0.8759, 0.9955), (0.7818, 0.8759, 1.072), (0.9749, 0.8759, 1.154), (0.9749, 0.8759, 1.245), (0.7818, 0.8759, 1.326), (0.4339, 0.8759, 1.383), (-8.742e-08, 0.8759, 1.403), (-0.4339, 0.8759, 1.383), (-0.7818, 0.8759, 1.326), (-0.9749, 0.8759, 1.245), (-0.9749, 0.8759, 1.154), (-0.7818, 0.8759, 1.072), (-0.4339, 0.8759, 1.016), (-9.609e-08, 1.676, -1.028), (0.4339, 1.676, -1.048), (0.7818, 1.676, -1.104), (0.9749, 1.676, -1.186), (0.9749, 1.676, -1.277), (0.7818, 1.676, -1.358), (0.4339, 1.676, -1.415), (-1.835e-07, 1.676, -1.435), (-0.4339, 1.676, -1.415), (-0.7818, 1.676, -1.358), (-0.9749, 1.676, -1.277), (-0.9749, 1.676, -1.186), (-0.7818, 1.676, -1.104), (-0.4339, 1.676, -1.048)], [], [(0, 1, 3, 2), (2, 3, 5, 4), (4, 5, 7, 6), (6, 7, 9, 8), (8, 9, 11, 10), (10, 11, 13, 12), (12, 13, 15, 14), (14, 15, 17, 16), (16, 17, 19, 18), (18, 19, 21, 20), (20, 21, 23, 22), (22, 23, 25, 24), (11, 9, 32, 33), (24, 25, 27, 26), (26, 27, 1, 0), (4, 6, 45, 44), (28, 29, 41, 40, 39, 38, 37, 36, 35, 34, 33, 32, 31, 30), (21, 19, 37, 38), (7, 5, 30, 31), (17, 15, 35, 36), (3, 1, 29, 28), (27, 25, 40, 41), (13, 11, 33, 34), (23, 21, 38, 39), (9, 7, 31, 32), (19, 17, 36, 37), (1, 27, 41, 29), (5, 3, 28, 30), (15, 13, 34, 35), (25, 23, 39, 40), (42, 43, 44, 45, 46, 47, 48, 49, 50, 51, 52, 53, 54, 55), (14, 16, 50, 49), (0, 2, 43, 42), (24, 26, 55, 54), (10, 12, 48, 47), (20, 22, 53, 52), (6, 8, 46, 45), (16, 18, 51, 50), (26, 0, 42, 55), (2, 4, 44, 43), (12, 14, 49, 48), (22, 24, 54, 53), (8, 10, 47, 46), (18, 20, 52, 51)])
_uv = me_cylinder_001.uv_layers.new(name='UVMap')
_uv.uv.foreach_set('vector', [1.0, 0.5, 1.0, 1.0, 0.9286, 1.0, 0.9286, 0.5, 0.9286, 0.5, 0.9286, 1.0, 0.8571, 1.0, 0.8571, 0.5, 0.8571, 0.5, 0.8571, 1.0, 0.7857, 1.0, 0.7857, 0.5, 0.7857, 0.5, 0.7857, 1.0, 0.7143, 1.0, 0.7143, 0.5, 0.7143, 0.5, 0.7143, 1.0, 0.6429, 1.0, 0.6429, 0.5, 0.6429, 0.5, 0.6429, 1.0, 0.5714, 1.0, 0.5714, 0.5, 0.5714, 0.5, 0.5714, 1.0, 0.5, 1.0, 0.5, 0.5, 0.5, 0.5, 0.5, 1.0, 0.4286, 1.0, 0.4286, 0.5, 0.4286, 0.5, 0.4286, 1.0, 0.3571, 1.0, 0.3571, 0.5, 0.3571, 0.5, 0.3571, 1.0, 0.2857, 1.0, 0.2857, 0.5, 0.2857, 0.5, 0.2857, 1.0, 0.2143, 1.0, 0.2143, 0.5, 0.2143, 0.5, 0.2143, 1.0, 0.1429, 1.0, 0.1429, 0.5, 0.6429, 1.0, 0.7143, 1.0, 0.7143, 1.0, 0.6429, 1.0, 0.1429, 0.5, 0.1429, 1.0, 0.07143, 1.0, 0.07143, 0.5, 0.07143, 0.5, 0.07143, 1.0, -1.341e-07, 1.0, -1.341e-07, 0.5, 0.8571, 0.5, 0.7857, 0.5, 0.7857, 0.5, 0.8571, 0.5, 0.3541, 0.4662, 0.25, 0.49, 0.1459, 0.4662, 0.06236, 0.3996, 0.01602, 0.3034, 0.01602, 0.1966, 0.06236, 0.1004, 0.1459, 0.03377, 0.25, 0.01, 0.3541, 0.03377, 0.4376, 0.1004, 0.484, 0.1966, 0.484, 0.3034, 0.4376, 0.3996, 0.2857, 1.0, 0.3571, 1.0, 0.3571, 1.0, 0.2857, 1.0, 0.7857, 1.0, 0.8571, 1.0, 0.8571, 1.0, 0.7857, 1.0, 0.4286, 1.0, 0.5, 1.0, 0.5, 1.0, 0.4286, 1.0, 0.9286, 1.0, 1.0, 1.0, 1.0, 1.0, 0.9286, 1.0, 0.07143, 1.0, 0.1429, 1.0, 0.1429, 1.0, 0.07143, 1.0, 0.5714, 1.0, 0.6429, 1.0, 0.6429, 1.0, 0.5714, 1.0, 0.2143, 1.0, 0.2857, 1.0, 0.2857, 1.0, 0.2143, 1.0, 0.7143, 1.0, 0.7857, 1.0, 0.7857, 1.0, 0.7143, 1.0, 0.3571, 1.0, 0.4286, 1.0, 0.4286, 1.0, 0.3571, 1.0, -1.341e-07, 1.0, 0.07143, 1.0, 0.07143, 1.0, -1.341e-07, 1.0, 0.8571, 1.0, 0.9286, 1.0, 0.9286, 1.0, 0.8571, 1.0, 0.5, 1.0, 0.5714, 1.0, 0.5714, 1.0, 0.5, 1.0, 0.1429, 1.0, 0.2143, 1.0, 0.2143, 1.0, 0.1429, 1.0, 0.75, 0.49, 0.8541, 0.4662, 0.9376, 0.3996, 0.984, 0.3034, 0.984, 0.1966, 0.9376, 0.1004, 0.8541, 0.03377, 0.75, 0.01, 0.6459, 0.03377, 0.5624, 0.1004, 0.516, 0.1966, 0.516, 0.3034, 0.5624, 0.3996, 0.6459, 0.4662, 0.5, 0.5, 0.4286, 0.5, 0.4286, 0.5, 0.5, 0.5, 1.0, 0.5, 0.9286, 0.5, 0.9286, 0.5, 1.0, 0.5, 0.1429, 0.5, 0.07143, 0.5, 0.07143, 0.5, 0.1429, 0.5, 0.6429, 0.5, 0.5714, 0.5, 0.5714, 0.5, 0.6429, 0.5, 0.2857, 0.5, 0.2143, 0.5, 0.2143, 0.5, 0.2857, 0.5, 0.7857, 0.5, 0.7143, 0.5, 0.7143, 0.5, 0.7857, 0.5, 0.4286, 0.5, 0.3571, 0.5, 0.3571, 0.5, 0.4286, 0.5, 0.07143, 0.5, -1.341e-07, 0.5, -1.341e-07, 0.5, 0.07143, 0.5, 0.9286, 0.5, 0.8571, 0.5, 0.8571, 0.5, 0.9286, 0.5, 0.5714, 0.5, 0.5, 0.5, 0.5, 0.5, 0.5714, 0.5, 0.2143, 0.5, 0.1429, 0.5, 0.1429, 0.5, 0.2143, 0.5, 0.7143, 0.5, 0.6429, 0.5, 0.6429, 0.5, 0.7143, 0.5, 0.3571, 0.5, 0.2857, 0.5, 0.2857, 0.5, 0.3571, 0.5])
me_cylinder_001.materials.append(mat_steel)
me_cylinder_001.use_remesh_fix_poles = True
me_cylinder_001.use_remesh_preserve_attributes = False
me_cylinder_001.update()
me_cylinder_002 = bpy.data.meshes.new('Cylinder.002')
me_cylinder_002.from_pydata([(0.0, 1.0, 1.0), (0.4339, 0.901, 1.0), (0.7818, 0.6235, 1.0), (0.9749, 0.2225, 1.0), (0.9749, -0.2225, 1.0), (0.7818, -0.6235, 1.0), (0.4339, -0.901, 1.0), (-8.742e-08, -1.0, 1.0), (-0.4339, -0.901, 1.0), (-0.7818, -0.6235, 1.0), (-0.9749, -0.2225, 1.0), (-0.9749, 0.2225, 1.0), (-0.7818, 0.6235, 1.0), (-0.4339, 0.901, 1.0), (0.4339, 0.8759, 1.016), (0.0, 0.8759, 0.9955), (0.7818, 0.8759, 1.072), (0.9749, 0.8759, 1.154), (0.9749, 0.8759, 1.245), (0.7818, 0.8759, 1.326), (0.4339, 0.8759, 1.383), (-8.742e-08, 0.8759, 1.403), (-0.4339, 0.8759, 1.383), (-0.7818, 0.8759, 1.326), (-0.9749, 0.8759, 1.245), (-0.9749, 0.8759, 1.154), (-0.7818, 0.8759, 1.072), (-0.4339, 0.8759, 1.016), (0.0, 1.0, 0.0), (0.4339, 0.901, 0.0), (0.7818, 0.6235, 0.0), (0.9749, 0.2225, 0.0), (0.9749, -0.2225, 0.0), (0.7818, -0.6235, 0.0), (0.4339, -0.901, 0.0), (-0.006721, -0.9989, 0.001446), (-0.4339, -0.901, 0.0), (-0.7818, -0.6235, 0.0), (-0.9749, -0.2225, 0.0), (-0.9749, 0.2225, 0.0), (-0.7818, 0.6235, 0.0), (-0.4339, 0.901, 0.0), (-0.4339, -0.9976, -0.3837), (-6.505e-07, -0.9976, -0.4039), (-0.7818, -0.9976, -0.3272), (-0.9749, -0.9976, -0.2455), (-0.9749, -0.9976, -0.1549), (-0.7818, -0.9976, -0.07324), (-0.4339, -0.9976, -0.01673), (-0.006721, -0.9905, 0.00322), (0.4339, -0.9976, -0.01673), (0.7818, -0.9976, -0.07324), (0.9749, -0.9976, -0.1549), (0.9749, -0.9976, -0.2455), (0.7818, -0.9976, -0.3272), (0.4339, -0.9976, -0.3837), (-0.4339, -3.752, -0.01668), (-0.7818, -3.752, -0.0732), (0.9749, -3.752, -0.2455), (0.9749, -3.752, -0.1549), (0.7818, -3.752, -0.0732), (0.4339, -3.752, -0.01668), (-0.006722, -3.744, 0.003264), (-0.4339, -3.752, -0.3837), (-1.548e-06, -3.752, -0.4038), (-0.7818, -3.752, -0.3272), (-0.9749, -3.752, -0.1549), (-0.9749, -3.752, -0.2455), (0.7818, -3.752, -0.3272), (0.4339, -3.752, -0.3837), (-0.4339, -4.239, -0.02348), (-0.7818, -4.517, -0.02348), (0.9749, -5.363, -0.02348), (0.9749, -4.918, -0.02348), (0.7818, -4.517, -0.02348), (0.4339, -4.239, -0.02348), (-0.006722, -4.141, -0.02492), (-0.4339, -6.041, -0.02348), (-2.35e-06, -6.14, -0.02348), (-0.7818, -5.764, -0.02348), (-0.9749, -4.918, -0.02348), (-0.9749, -5.363, -0.02348), (0.7818, -5.764, -0.02348), (0.4339, -6.041, -0.02348), (-0.4339, -4.239, 0.3133), (-0.7818, -4.517, 0.3133), (0.9749, -5.363, 0.3133), (0.9749, -4.918, 0.3133), (0.7818, -4.517, 0.3133), (0.4339, -4.239, 0.3133), (-0.006722, -4.141, 0.3118), (-0.4339, -6.041, 0.3133), (-2.35e-06, -6.14, 0.3133), (-0.7818, -5.764, 0.3133), (-0.9749, -4.918, 0.3133), (-0.9749, -5.363, 0.3133), (0.7818, -5.764, 0.3133), (0.4339, -6.041, 0.3133)], [], [(28, 0, 1, 29), (29, 1, 2, 30), (30, 2, 3, 31), (31, 3, 4, 32), (32, 4, 5, 33), (33, 5, 6, 34), (34, 6, 7, 35), (35, 7, 8, 36), (36, 8, 9, 37), (37, 9, 10, 38), (38, 10, 11, 39), (39, 11, 12, 40), (5, 4, 18, 19), (40, 12, 13, 41), (41, 13, 0, 28), (14, 15, 27, 26, 25, 24, 23, 22, 21, 20, 19, 18, 17, 16), (10, 9, 23, 24), (3, 2, 16, 17), (8, 7, 21, 22), (1, 0, 15, 14), (13, 12, 26, 27), (6, 5, 19, 20), (11, 10, 24, 25), (4, 3, 17, 18), (9, 8, 22, 23), (0, 13, 27, 15), (2, 1, 14, 16), (7, 6, 20, 21), (12, 11, 25, 26), (28, 29, 55, 43), (39, 40, 44, 45), (35, 36, 48, 49), (29, 30, 54, 55), (36, 37, 47, 48), (52, 51, 60, 59), (40, 41, 42, 44), (30, 31, 53, 54), (32, 33, 51, 52), (38, 39, 45, 46), (31, 32, 52, 53), (37, 38, 46, 47), (33, 34, 50, 51), (34, 35, 49, 50), (41, 28, 43, 42), (57, 66, 80, 71), (43, 55, 69, 64), (44, 42, 63, 65), (47, 46, 66, 57), (48, 47, 57, 56), (45, 44, 65, 67), (53, 52, 59, 58), (46, 45, 67, 66), (51, 50, 61, 60), (49, 48, 56, 62), (50, 49, 62, 61), (54, 53, 58, 68), (42, 43, 64, 63), (55, 54, 68, 69), (81, 79, 93, 95), (56, 57, 71, 70), (67, 65, 79, 81), (58, 59, 73, 72), (66, 67, 81, 80), (60, 61, 75, 74), (62, 56, 70, 76), (61, 62, 76, 75), (68, 58, 72, 82), (63, 64, 78, 77), (69, 68, 82, 83), (59, 60, 74, 73), (64, 69, 83, 78), (65, 63, 77, 79), (89, 90, 84, 85, 94, 95, 93, 91, 92, 97, 96, 86, 87, 88), (72, 73, 87, 86), (80, 81, 95, 94), (74, 75, 89, 88), (76, 70, 84, 90), (75, 76, 90, 89), (82, 72, 86, 96), (77, 78, 92, 91), (83, 82, 96, 97), (73, 74, 88, 87), (78, 83, 97, 92), (79, 77, 91, 93), (71, 80, 94, 85), (70, 71, 85, 84)])
_uv = me_cylinder_002.uv_layers.new(name='UVMap')
_uv.uv.foreach_set('vector', [1.0, 0.75, 1.0, 1.0, 0.9286, 1.0, 0.9286, 0.75, 0.9286, 0.75, 0.9286, 1.0, 0.8571, 1.0, 0.8571, 0.75, 0.8571, 0.75, 0.8571, 1.0, 0.7857, 1.0, 0.7857, 0.75, 0.7857, 0.75, 0.7857, 1.0, 0.7143, 1.0, 0.7143, 0.75, 0.7143, 0.75, 0.7143, 1.0, 0.6429, 1.0, 0.6429, 0.75, 0.6429, 0.75, 0.6429, 1.0, 0.5714, 1.0, 0.5714, 0.75, 0.5714, 0.75, 0.5714, 1.0, 0.5, 1.0, 0.5, 0.75, 0.5, 0.75, 0.5, 1.0, 0.4286, 1.0, 0.4286, 0.75, 0.4286, 0.75, 0.4286, 1.0, 0.3571, 1.0, 0.3571, 0.75, 0.3571, 0.75, 0.3571, 1.0, 0.2857, 1.0, 0.2857, 0.75, 0.2857, 0.75, 0.2857, 1.0, 0.2143, 1.0, 0.2143, 0.75, 0.2143, 0.75, 0.2143, 1.0, 0.1429, 1.0, 0.1429, 0.75, 0.6429, 1.0, 0.7143, 1.0, 0.7143, 1.0, 0.6429, 1.0, 0.1429, 0.75, 0.1429, 1.0, 0.07143, 1.0, 0.07143, 0.75, 0.07143, 0.75, 0.07143, 1.0, -1.341e-07, 1.0, -1.341e-07, 0.75, 0.3541, 0.4662, 0.25, 0.49, 0.1459, 0.4662, 0.06236, 0.3996, 0.01602, 0.3034, 0.01602, 0.1966, 0.06236, 0.1004, 0.1459, 0.03377, 0.25, 0.01, 0.3541, 0.03377, 0.4376, 0.1004, 0.484, 0.1966, 0.484, 0.3034, 0.4376, 0.3996, 0.2857, 1.0, 0.3571, 1.0, 0.3571, 1.0, 0.2857, 1.0, 0.7857, 1.0, 0.8571, 1.0, 0.8571, 1.0, 0.7857, 1.0, 0.4286, 1.0, 0.5, 1.0, 0.5, 1.0, 0.4286, 1.0, 0.9286, 1.0, 1.0, 1.0, 1.0, 1.0, 0.9286, 1.0, 0.07143, 1.0, 0.1429, 1.0, 0.1429, 1.0, 0.07143, 1.0, 0.5714, 1.0, 0.6429, 1.0, 0.6429, 1.0, 0.5714, 1.0, 0.2143, 1.0, 0.2857, 1.0, 0.2857, 1.0, 0.2143, 1.0, 0.7143, 1.0, 0.7857, 1.0, 0.7857, 1.0, 0.7143, 1.0, 0.3571, 1.0, 0.4286, 1.0, 0.4286, 1.0, 0.3571, 1.0, -1.341e-07, 1.0, 0.07143, 1.0, 0.07143, 1.0, -1.341e-07, 1.0, 0.8571, 1.0, 0.9286, 1.0, 0.9286, 1.0, 0.8571, 1.0, 0.5, 1.0, 0.5714, 1.0, 0.5714, 1.0, 0.5, 1.0, 0.1429, 1.0, 0.2143, 1.0, 0.2143, 1.0, 0.1429, 1.0, 1.0, 0.75, 0.9286, 0.75, 0.9286, 0.75, 1.0, 0.75, 0.2143, 0.75, 0.1429, 0.75, 0.1429, 0.75, 0.2143, 0.75, 0.5, 0.75, 0.4286, 0.75, 0.4286, 0.75, 0.5, 0.75, 0.9286, 0.75, 0.8571, 0.75, 0.8571, 0.75, 0.9286, 0.75, 0.4286, 0.75, 0.3571, 0.75, 0.3571, 0.75, 0.4286, 0.75, 0.7143, 0.75, 0.6429, 0.75, 0.6429, 0.75, 0.7143, 0.75, 0.1429, 0.75, 0.07143, 0.75, 0.07143, 0.75, 0.1429, 0.75, 0.8571, 0.75, 0.7857, 0.75, 0.7857, 0.75, 0.8571, 0.75, 0.7143, 0.75, 0.6429, 0.75, 0.6429, 0.75, 0.7143, 0.75, 0.2857, 0.75, 0.2143, 0.75, 0.2143, 0.75, 0.2857, 0.75, 0.7857, 0.75, 0.7143, 0.75, 0.7143, 0.75, 0.7857, 0.75, 0.3571, 0.75, 0.2857, 0.75, 0.2857, 0.75, 0.3571, 0.75, 0.6429, 0.75, 0.5714, 0.75, 0.5714, 0.75, 0.6429, 0.75, 0.5714, 0.75, 0.5, 0.75, 0.5, 0.75, 0.5714, 0.75, 0.07143, 0.75, -1.341e-07, 0.75, -1.341e-07, 0.75, 0.07143, 0.75, 0.3571, 0.75, 0.2857, 0.75, 0.2857, 0.75, 0.3571, 0.75, 1.0, 0.75, 0.9286, 0.75, 0.9286, 0.75, 1.0, 0.75, 0.1429, 0.75, 0.07143, 0.75, 0.07143, 0.75, 0.1429, 0.75, 0.3571, 0.75, 0.2857, 0.75, 0.2857, 0.75, 0.3571, 0.75, 0.4286, 0.75, 0.3571, 0.75, 0.3571, 0.75, 0.4286, 0.75, 0.2143, 0.75, 0.1429, 0.75, 0.1429, 0.75, 0.2143, 0.75, 0.7857, 0.75, 0.7143, 0.75, 0.7143, 0.75, 0.7857, 0.75, 0.2857, 0.75, 0.2143, 0.75, 0.2143, 0.75, 0.2857, 0.75, 0.6429, 0.75, 0.5714, 0.75, 0.5714, 0.75, 0.6429, 0.75, 0.5, 0.75, 0.4286, 0.75, 0.4286, 0.75, 0.5, 0.75, 0.5714, 0.75, 0.5, 0.75, 0.5, 0.75, 0.5714, 0.75, 0.8571, 0.75, 0.7857, 0.75, 0.7857, 0.75, 0.8571, 0.75, 0.07143, 0.75, -1.341e-07, 0.75, -1.341e-07, 0.75, 0.07143, 0.75, 0.9286, 0.75, 0.8571, 0.75, 0.8571, 0.75, 0.9286, 0.75, 0.2143, 0.75, 0.1429, 0.75, 0.1429, 0.75, 0.2143, 0.75, 0.4286, 0.75, 0.3571, 0.75, 0.3571, 0.75, 0.4286, 0.75, 0.2143, 0.75, 0.1429, 0.75, 0.1429, 0.75, 0.2143, 0.75, 0.7857, 0.75, 0.7143, 0.75, 0.7143, 0.75, 0.7857, 0.75, 0.2857, 0.75, 0.2143, 0.75, 0.2143, 0.75, 0.2857, 0.75, 0.6429, 0.75, 0.5714, 0.75, 0.5714, 0.75, 0.6429, 0.75, 0.5, 0.75, 0.4286, 0.75, 0.4286, 0.75, 0.5, 0.75, 0.5714, 0.75, 0.5, 0.75, 0.5, 0.75, 0.5714, 0.75, 0.8571, 0.75, 0.7857, 0.75, 0.7857, 0.75, 0.8571, 0.75, 0.07143, 0.75, -1.341e-07, 0.75, -1.341e-07, 0.75, 0.07143, 0.75, 0.9286, 0.75, 0.8571, 0.75, 0.8571, 0.75, 0.9286, 0.75, 0.7143, 0.75, 0.6429, 0.75, 0.6429, 0.75, 0.7143, 0.75, 1.0, 0.75, 0.9286, 0.75, 0.9286, 0.75, 1.0, 0.75, 0.1429, 0.75, 0.07143, 0.75, 0.07143, 0.75, 0.1429, 0.75, 0.0, 0.0, 0.0, 0.0, 0.0, 0.0, 0.0, 0.0, 0.0, 0.0, 0.0, 0.0, 0.0, 0.0, 0.0, 0.0, 0.0, 0.0, 0.0, 0.0, 0.0, 0.0, 0.0, 0.0, 0.0, 0.0, 0.0, 0.0, 0.7857, 0.75, 0.7143, 0.75, 0.7143, 0.75, 0.7857, 0.75, 0.2857, 0.75, 0.2143, 0.75, 0.2143, 0.75, 0.2857, 0.75, 0.6429, 0.75, 0.5714, 0.75, 0.5714, 0.75, 0.6429, 0.75, 0.5, 0.75, 0.4286, 0.75, 0.4286, 0.75, 0.5, 0.75, 0.5714, 0.75, 0.5, 0.75, 0.5, 0.75, 0.5714, 0.75, 0.8571, 0.75, 0.7857, 0.75, 0.7857, 0.75, 0.8571, 0.75, 0.07143, 0.75, -1.341e-07, 0.75, -1.341e-07, 0.75, 0.07143, 0.75, 0.9286, 0.75, 0.8571, 0.75, 0.8571, 0.75, 0.9286, 0.75, 0.7143, 0.75, 0.6429, 0.75, 0.6429, 0.75, 0.7143, 0.75, 1.0, 0.75, 0.9286, 0.75, 0.9286, 0.75, 1.0, 0.75, 0.1429, 0.75, 0.07143, 0.75, 0.07143, 0.75, 0.1429, 0.75, 0.3571, 0.75, 0.2857, 0.75, 0.2857, 0.75, 0.3571, 0.75, 0.4286, 0.75, 0.3571, 0.75, 0.3571, 0.75, 0.4286, 0.75])
me_cylinder_002.materials.append(mat_steel)
me_cylinder_002.use_remesh_fix_poles = True
me_cylinder_002.use_remesh_preserve_attributes = False
me_cylinder_002.update()
me_cube_005 = bpy.data.meshes.new('Cube.005')
me_cube_005.from_pydata([(-0.668, -0.668, -1.0), (-1.0, -1.0, 1.0), (-0.668, 0.668, -1.0), (-1.0, 1.0, 1.0), (0.668, -0.668, -1.0), (1.0, -1.0, 1.0), (0.668, 0.668, -1.0), (1.0, 1.0, 1.0), (0.552, 0.668, -1.0), (0.8265, 1.0, 1.0), (0.552, -0.668, -1.0), (0.8265, -1.0, 1.0), (-0.5402, 0.668, -1.0), (-0.8087, -1.0, 1.0), (-0.8087, 1.0, 1.0), (-0.5402, -0.668, -1.0), (-0.668, 0.5374, -1.0), (-1.0, 0.8046, 1.0), (0.668, 0.5374, -1.0), (1.0, 0.8046, 1.0), (0.8265, 0.8046, 1.0), (0.552, 0.5374, -1.0), (-0.5402, 0.5374, -1.0), (-0.8087, 0.8046, 1.0), (-0.668, -0.5399, -1.0), (1.0, -0.8083, 1.0), (0.8265, -0.8083, 1.0), (0.552, -0.5399, -1.0), (-0.5402, -0.5399, -1.0), (-0.8087, -0.8083, 1.0), (-1.0, -0.8083, 1.0), (0.668, -0.5399, -1.0), (-0.677, -0.677, -0.9458), (-0.677, 0.677, -0.9458), (0.677, 0.677, -0.9458), (0.677, -0.677, -0.9458), (0.5595, -0.677, -0.9458), (0.5595, 0.677, -0.9458), (-0.5475, 0.677, -0.9458), (-0.5475, -0.677, -0.9458), (0.677, 0.5447, -0.9458), (-0.677, 0.5447, -0.9458), (-0.677, -0.5472, -0.9458), (0.677, -0.5472, -0.9458), (-0.9871, -0.9871, 0.9224), (-0.9871, 0.9871, 0.9224), (0.9871, 0.9871, 0.9224), (0.9871, -0.9871, 0.9224), (0.8158, -0.9871, 0.9224), (0.8158, 0.9871, 0.9224), (-0.7983, 0.9871, 0.9224), (-0.7983, -0.9871, 0.9224), (0.9871, 0.7942, 0.9224), (-0.9871, 0.7942, 0.9224), (-0.9871, -0.7979, 0.9224), (0.9871, -0.7979, 0.9224), (0.8985, -0.8985, 0.3886), (0.7426, -0.8985, 0.3886), (0.8985, -0.7262, 0.3886), (0.8856, -0.8856, 0.3112), (0.732, -0.8856, 0.3112), (0.8856, -0.7158, 0.3112), (0.8985, 0.7705, 0.3886), (0.8856, 0.7809, 0.3112), (-0.7654, -0.8985, 0.3886), (-0.776, -0.8856, 0.3112), (-0.7163, -0.8857, 0.3114), (-0.8857, -0.7159, 0.3114), (-0.8857, -0.8857, 0.3114), (-0.8986, -0.8986, 0.3895), (-0.7268, -0.8986, 0.3895), (-0.8986, -0.7263, 0.3895), (-0.8857, 0.8048, 0.3114), (-0.8986, 0.7943, 0.3895), (-0.8857, 0.8857, 0.3113), (-0.7163, 0.8857, 0.3113), (-0.8857, 0.7126, 0.3113), (-0.9364, 0.9364, 0.6168), (-0.7573, 0.9364, 0.6168), (-0.9364, 0.7534, 0.6168), (-0.8986, 0.8986, 0.3889), (-0.7267, 0.8986, 0.3889), (-0.8986, 0.723, 0.3889), (0.8107, 0.8857, 0.3113), (0.8002, 0.8986, 0.3889), (-0.7643, 0.7643, -0.4197), (-0.6181, 0.7643, -0.4197), (-0.7643, 0.6149, -0.4197), (-0.7741, 0.7741, -0.3607), (-0.626, 0.7741, -0.3607), (-0.7741, 0.6228, -0.3607), (-0.7643, -0.6926, -0.4197), (-0.7741, -0.6847, -0.3607), (-0.6181, -0.7643, -0.4197), (-0.7643, -0.6178, -0.4197), (-0.7643, -0.7643, -0.4197), (-0.7742, -0.7742, -0.3603), (-0.6261, -0.7742, -0.3603), (-0.7742, -0.6257, -0.3603), (0.7165, -0.7643, -0.4197), (0.7085, -0.7742, -0.3603), (0.7198, 0.7643, -0.4197), (0.7118, 0.7741, -0.3607), (0.7741, 0.7741, -0.3604), (0.6398, 0.7741, -0.3604), (0.7741, 0.6229, -0.3604), (0.7643, 0.7643, -0.4196), (0.6317, 0.7643, -0.4196), (0.7643, 0.6149, -0.4196), (0.7741, -0.683, -0.3604), (0.7643, -0.6909, -0.4196)], [], [(53, 17, 3, 45), (49, 9, 7, 46), (55, 25, 5, 47), (51, 13, 1, 44), (27, 31, 4, 10), (29, 30, 1, 13), (25, 26, 11, 5), (28, 27, 10, 15), (47, 5, 11, 48), (50, 14, 9, 49), (45, 3, 14, 50), (24, 28, 15, 0), (26, 29, 13, 11), (48, 11, 13, 51), (9, 14, 23, 20), (2, 12, 22, 16), (12, 8, 21, 22), (7, 9, 20, 19), (14, 3, 17, 23), (8, 6, 18, 21), (46, 7, 19, 52), (54, 30, 17, 53), (44, 1, 30, 54), (59, 56, 57, 60), (16, 22, 28, 24), (61, 58, 56, 59), (19, 20, 26, 25), (23, 17, 30, 29), (21, 18, 31, 27), (52, 19, 25, 55), (18, 40, 43, 31), (0, 32, 42, 24), (24, 42, 41, 16), (6, 34, 40, 18), (10, 36, 39, 15), (2, 33, 38, 12), (12, 38, 37, 8), (4, 35, 36, 10), (15, 39, 32, 0), (31, 43, 35, 4), (8, 37, 34, 6), (16, 41, 33, 2), (60, 57, 64, 65), (69, 44, 54, 71), (43, 61, 59, 35), (103, 46, 52, 105), (58, 61, 63, 62), (77, 45, 50, 78), (35, 59, 60, 36), (56, 47, 48, 57), (70, 51, 44, 69), (58, 55, 47, 56), (104, 49, 46, 103), (79, 53, 45, 77), (97, 66, 68, 96), (96, 68, 67, 98), (66, 70, 69, 68), (68, 69, 71, 67), (67, 71, 73, 72), (90, 76, 74, 88), (88, 74, 75, 89), (82, 79, 77, 80), (80, 77, 78, 81), (74, 80, 81, 75), (76, 82, 80, 74), (75, 81, 84, 83), (33, 85, 86, 38), (41, 87, 85, 33), (85, 88, 89, 86), (87, 90, 88, 85), (90, 87, 91, 92), (32, 95, 94, 42), (39, 93, 95, 32), (95, 96, 98, 94), (93, 97, 96, 95), (97, 93, 99, 100), (86, 89, 102, 101), (107, 104, 103, 106), (106, 103, 105, 108), (34, 106, 108, 40), (37, 107, 106, 34), (108, 105, 109, 110)])
_uv = me_cube_005.uv_layers.new(name='UVMap')
_uv.uv.foreach_set('vector', [0.6153, 0.2256, 0.625, 0.2256, 0.625, 0.25, 0.6153, 0.25, 0.6153, 0.4783, 0.625, 0.4783, 0.625, 0.5, 0.6153, 0.5, 0.6153, 0.726, 0.625, 0.726, 0.625, 0.75, 0.6153, 0.75, 0.6153, 0.9761, 0.625, 0.9761, 0.625, 1.0, 0.6153, 1.0, 0.3533, 0.726, 0.375, 0.726, 0.375, 0.75, 0.3533, 0.75, 0.8511, 0.726, 0.875, 0.726, 0.875, 0.75, 0.8511, 0.75, 0.625, 0.726, 0.6467, 0.726, 0.6467, 0.75, 0.625, 0.75, 0.1489, 0.726, 0.3533, 0.726, 0.3533, 0.75, 0.1489, 0.75, 0.6153, 0.75, 0.625, 0.75, 0.625, 0.7717, 0.6153, 0.7717, 0.6153, 0.2739, 0.625, 0.2739, 0.625, 0.4783, 0.6153, 0.4783, 0.6153, 0.25, 0.625, 0.25, 0.625, 0.2739, 0.6153, 0.2739, 0.125, 0.726, 0.1489, 0.726, 0.1489, 0.75, 0.125, 0.75, 0.6467, 0.726, 0.8511, 0.726, 0.8511, 0.75, 0.6467, 0.75, 0.6153, 0.7717, 0.625, 0.7717, 0.625, 0.9761, 0.6153, 0.9761, 0.6467, 0.5, 0.8511, 0.5, 0.8511, 0.5244, 0.6467, 0.5244, 0.125, 0.5, 0.1489, 0.5, 0.1489, 0.5244, 0.125, 0.5244, 0.1489, 0.5, 0.3533, 0.5, 0.3533, 0.5244, 0.1489, 0.5244, 0.625, 0.5, 0.6467, 0.5, 0.6467, 0.5244, 0.625, 0.5244, 0.8511, 0.5, 0.875, 0.5, 0.875, 0.5244, 0.8511, 0.5244, 0.3533, 0.5, 0.375, 0.5, 0.375, 0.5244, 0.3533, 0.5244, 0.6153, 0.5, 0.625, 0.5, 0.625, 0.5244, 0.6153, 0.5244, 0.6153, 0.02397, 0.625, 0.02397, 0.625, 0.2256, 0.6153, 0.2256, 0.6153, 0.0, 0.625, 0.0, 0.625, 0.02397, 0.6153, 0.02397, 0.5389, 0.75, 0.5486, 0.75, 0.5486, 0.7717, 0.5389, 0.7717, 0.125, 0.5244, 0.1489, 0.5244, 0.1489, 0.726, 0.125, 0.726, 0.5389, 0.726, 0.5486, 0.726, 0.5486, 0.75, 0.5389, 0.75, 0.625, 0.5244, 0.6467, 0.5244, 0.6467, 0.726, 0.625, 0.726, 0.8511, 0.5244, 0.875, 0.5244, 0.875, 0.726, 0.8511, 0.726, 0.3533, 0.5244, 0.375, 0.5244, 0.375, 0.726, 0.3533, 0.726, 0.6153, 0.5244, 0.625, 0.5244, 0.625, 0.726, 0.6153, 0.726, 0.375, 0.5244, 0.3818, 0.5244, 0.3818, 0.726, 0.375, 0.726, 0.375, 0.0, 0.3818, 0.0, 0.3818, 0.02397, 0.375, 0.02397, 0.375, 0.02397, 0.3818, 0.02397, 0.3818, 0.2256, 0.375, 0.2256, 0.375, 0.5, 0.3818, 0.5, 0.3818, 0.5244, 0.375, 0.5244, 0.375, 0.7717, 0.3818, 0.7717, 0.3818, 0.9761, 0.375, 0.9761, 0.375, 0.25, 0.3818, 0.25, 0.3818, 0.2739, 0.375, 0.2739, 0.375, 0.2739, 0.3818, 0.2739, 0.3818, 0.4783, 0.375, 0.4783, 0.375, 0.75, 0.3818, 0.75, 0.3818, 0.7717, 0.375, 0.7717, 0.375, 0.9761, 0.3818, 0.9761, 0.3818, 1.0, 0.375, 1.0, 0.375, 0.726, 0.3818, 0.726, 0.3818, 0.75, 0.375, 0.75, 0.375, 0.4783, 0.3818, 0.4783, 0.3818, 0.5, 0.375, 0.5, 0.375, 0.2256, 0.3818, 0.2256, 0.3818, 0.25, 0.375, 0.25, 0.5389, 0.7717, 0.5486, 0.7717, 0.5486, 0.7717, 0.5389, 0.7717, 0.5487, 0.0, 0.6153, 0.0, 0.6153, 0.02397, 0.5487, 0.02397, 0.3818, 0.726, 0.5389, 0.726, 0.5389, 0.75, 0.3818, 0.75, 0.4549, 0.5, 0.6153, 0.5, 0.6153, 0.5244, 0.4549, 0.5244, 0.5486, 0.726, 0.5389, 0.726, 0.5389, 0.726, 0.5486, 0.726, 0.5771, 0.25, 0.6153, 0.25, 0.6153, 0.2739, 0.5771, 0.2739, 0.3818, 0.75, 0.5389, 0.75, 0.5389, 0.7717, 0.3818, 0.7717, 0.5486, 0.75, 0.6153, 0.75, 0.6153, 0.7717, 0.5486, 0.7717, 0.5487, 0.9761, 0.6153, 0.9761, 0.6153, 1.0, 0.5487, 1.0, 0.5486, 0.726, 0.6153, 0.726, 0.6153, 0.75, 0.5486, 0.75, 0.4549, 0.4783, 0.6153, 0.4783, 0.6153, 0.5, 0.4549, 0.5, 0.5771, 0.2256, 0.6153, 0.2256, 0.6153, 0.25, 0.5771, 0.25, 0.455, 0.9761, 0.5389, 0.9761, 0.5389, 1.0, 0.455, 1.0, 0.455, 0.0, 0.5389, 0.0, 0.5389, 0.02397, 0.455, 0.02397, 0.5389, 0.9761, 0.5487, 0.9761, 0.5487, 1.0, 0.5389, 1.0, 0.5389, 0.0, 0.5487, 0.0, 0.5487, 0.02397, 0.5389, 0.02397, 0.5389, 0.02397, 0.5487, 0.02397, 0.5487, 0.02397, 0.5389, 0.02397, 0.4549, 0.2256, 0.5389, 0.2256, 0.5389, 0.25, 0.4549, 0.25, 0.4549, 0.25, 0.5389, 0.25, 0.5389, 0.2739, 0.4549, 0.2739, 0.5486, 0.2256, 0.5771, 0.2256, 0.5771, 0.25, 0.5486, 0.25, 0.5486, 0.25, 0.5771, 0.25, 0.5771, 0.2739, 0.5486, 0.2739, 0.5389, 0.25, 0.5486, 0.25, 0.5486, 0.2739, 0.5389, 0.2739, 0.5389, 0.2256, 0.5486, 0.2256, 0.5486, 0.25, 0.5389, 0.25, 0.5389, 0.2739, 0.5486, 0.2739, 0.5486, 0.2739, 0.5389, 0.2739, 0.3818, 0.25, 0.4475, 0.25, 0.4475, 0.2739, 0.3818, 0.2739, 0.3818, 0.2256, 0.4475, 0.2256, 0.4475, 0.25, 0.3818, 0.25, 0.4475, 0.25, 0.4549, 0.25, 0.4549, 0.2739, 0.4475, 0.2739, 0.4475, 0.2256, 0.4549, 0.2256, 0.4549, 0.25, 0.4475, 0.25, 0.4549, 0.2256, 0.4475, 0.2256, 0.4475, 0.2256, 0.4549, 0.2256, 0.3818, 0.0, 0.4475, 0.0, 0.4475, 0.02397, 0.3818, 0.02397, 0.3818, 0.9761, 0.4475, 0.9761, 0.4475, 1.0, 0.3818, 1.0, 0.4475, 0.0, 0.455, 0.0, 0.455, 0.02397, 0.4475, 0.02397, 0.4475, 0.9761, 0.455, 0.9761, 0.455, 1.0, 0.4475, 1.0, 0.455, 0.9761, 0.4475, 0.9761, 0.4475, 0.9761, 0.455, 0.9761, 0.4475, 0.2739, 0.4549, 0.2739, 0.4549, 0.2739, 0.4475, 0.2739, 0.4475, 0.4783, 0.4549, 0.4783, 0.4549, 0.5, 0.4475, 0.5, 0.4475, 0.5, 0.4549, 0.5, 0.4549, 0.5244, 0.4475, 0.5244, 0.3818, 0.5, 0.4475, 0.5, 0.4475, 0.5244, 0.3818, 0.5244, 0.3818, 0.4783, 0.4475, 0.4783, 0.4475, 0.5, 0.3818, 0.5, 0.4475, 0.5244, 0.4549, 0.5244, 0.4549, 0.5244, 0.4475, 0.5244])
me_cube_005.materials.append(mat_red)
me_cube_005.use_remesh_fix_poles = True
me_cube_005.use_remesh_preserve_attributes = False
me_cube_005.update()
me_cylinder_004 = bpy.data.meshes.new('Cylinder.004')
me_cylinder_004.from_pydata([(0.0, 0.2, -1.0), (0.0, 0.2, 1.0), (0.08678, 0.1802, -1.0), (0.08678, 0.1802, 1.0), (0.1564, 0.1247, -1.0), (0.1564, 0.1247, 1.0), (0.195, 0.0445, -1.0), (0.195, 0.0445, 1.0), (0.195, -0.0445, -1.0), (0.195, -0.0445, 1.0), (0.1564, -0.1247, -1.0), (0.1564, -0.1247, 1.0), (0.08678, -0.1802, -1.0), (0.08678, -0.1802, 1.0), (-1.748e-08, -0.2, -1.0), (-1.748e-08, -0.2, 1.0), (-0.08678, -0.1802, -1.0), (-0.08678, -0.1802, 1.0), (-0.1564, -0.1247, -1.0), (-0.1564, -0.1247, 1.0), (-0.195, -0.0445, -1.0), (-0.195, -0.0445, 1.0), (-0.195, 0.0445, -1.0), (-0.195, 0.0445, 1.0), (-0.1564, 0.1247, -1.0), (-0.1564, 0.1247, 1.0), (-0.08678, 0.1802, -1.0), (-0.08678, 0.1802, 1.0), (0.2732, 0.5672, 1.0), (3.429e-09, 0.6296, 1.0), (0.4922, 0.3925, 1.0), (0.6138, 0.1401, 1.0), (0.6138, -0.1401, 1.0), (0.4922, -0.3925, 1.0), (0.2732, -0.5672, 1.0), (-5.161e-08, -0.6296, 1.0), (-0.2732, -0.5672, 1.0), (-0.4922, -0.3925, 1.0), (-0.6138, -0.1401, 1.0), (-0.6138, 0.1401, 1.0), (-0.4922, 0.3925, 1.0), (-0.2732, 0.5672, 1.0)], [], [(0, 1, 3, 2), (2, 3, 5, 4), (4, 5, 7, 6), (6, 7, 9, 8), (8, 9, 11, 10), (10, 11, 13, 12), (12, 13, 15, 14), (14, 15, 17, 16), (16, 17, 19, 18), (18, 19, 21, 20), (20, 21, 23, 22), (22, 23, 25, 24), (7, 5, 30, 31), (24, 25, 27, 26), (26, 27, 1, 0), (0, 2, 4, 6, 8, 10, 12, 14, 16, 18, 20, 22, 24, 26), (28, 29, 41, 40, 39, 38, 37, 36, 35, 34, 33, 32, 31, 30), (17, 15, 35, 36), (3, 1, 29, 28), (27, 25, 40, 41), (13, 11, 33, 34), (23, 21, 38, 39), (9, 7, 31, 32), (19, 17, 36, 37), (1, 27, 41, 29), (5, 3, 28, 30), (15, 13, 34, 35), (25, 23, 39, 40), (11, 9, 32, 33), (21, 19, 37, 38)])
_uv = me_cylinder_004.uv_layers.new(name='UVMap')
_uv.uv.foreach_set('vector', [1.0, 0.5, 1.0, 1.0, 0.9286, 1.0, 0.9286, 0.5, 0.9286, 0.5, 0.9286, 1.0, 0.8571, 1.0, 0.8571, 0.5, 0.8571, 0.5, 0.8571, 1.0, 0.7857, 1.0, 0.7857, 0.5, 0.7857, 0.5, 0.7857, 1.0, 0.7143, 1.0, 0.7143, 0.5, 0.7143, 0.5, 0.7143, 1.0, 0.6429, 1.0, 0.6429, 0.5, 0.6429, 0.5, 0.6429, 1.0, 0.5714, 1.0, 0.5714, 0.5, 0.5714, 0.5, 0.5714, 1.0, 0.5, 1.0, 0.5, 0.5, 0.5, 0.5, 0.5, 1.0, 0.4286, 1.0, 0.4286, 0.5, 0.4286, 0.5, 0.4286, 1.0, 0.3571, 1.0, 0.3571, 0.5, 0.3571, 0.5, 0.3571, 1.0, 0.2857, 1.0, 0.2857, 0.5, 0.2857, 0.5, 0.2857, 1.0, 0.2143, 1.0, 0.2143, 0.5, 0.2143, 0.5, 0.2143, 1.0, 0.1429, 1.0, 0.1429, 0.5, 0.7857, 1.0, 0.8571, 1.0, 0.8571, 1.0, 0.7857, 1.0, 0.1429, 0.5, 0.1429, 1.0, 0.07143, 1.0, 0.07143, 0.5, 0.07143, 0.5, 0.07143, 1.0, -1.341e-07, 1.0, -1.341e-07, 0.5, 0.75, 0.49, 0.8541, 0.4662, 0.9376, 0.3996, 0.984, 0.3034, 0.984, 0.1966, 0.9376, 0.1004, 0.8541, 0.03377, 0.75, 0.01, 0.6459, 0.03377, 0.5624, 0.1004, 0.516, 0.1966, 0.516, 0.3034, 0.5624, 0.3996, 0.6459, 0.4662, 0.3541, 0.4662, 0.25, 0.49, 0.1459, 0.4662, 0.06236, 0.3996, 0.01602, 0.3034, 0.01602, 0.1966, 0.06236, 0.1004, 0.1459, 0.03377, 0.25, 0.01, 0.3541, 0.03377, 0.4376, 0.1004, 0.484, 0.1966, 0.484, 0.3034, 0.4376, 0.3996, 0.4286, 1.0, 0.5, 1.0, 0.5, 1.0, 0.4286, 1.0, 0.9286, 1.0, 1.0, 1.0, 1.0, 1.0, 0.9286, 1.0, 0.07143, 1.0, 0.1429, 1.0, 0.1429, 1.0, 0.07143, 1.0, 0.5714, 1.0, 0.6429, 1.0, 0.6429, 1.0, 0.5714, 1.0, 0.2143, 1.0, 0.2857, 1.0, 0.2857, 1.0, 0.2143, 1.0, 0.7143, 1.0, 0.7857, 1.0, 0.7857, 1.0, 0.7143, 1.0, 0.3571, 1.0, 0.4286, 1.0, 0.4286, 1.0, 0.3571, 1.0, -1.341e-07, 1.0, 0.07143, 1.0, 0.07143, 1.0, -1.341e-07, 1.0, 0.8571, 1.0, 0.9286, 1.0, 0.9286, 1.0, 0.8571, 1.0, 0.5, 1.0, 0.5714, 1.0, 0.5714, 1.0, 0.5, 1.0, 0.1429, 1.0, 0.2143, 1.0, 0.2143, 1.0, 0.1429, 1.0, 0.6429, 1.0, 0.7143, 1.0, 0.7143, 1.0, 0.6429, 1.0, 0.2857, 1.0, 0.3571, 1.0, 0.3571, 1.0, 0.2857, 1.0])
me_cylinder_004.materials.append(mat_steel)
me_cylinder_004.use_remesh_fix_poles = True
me_cylinder_004.use_remesh_preserve_attributes = False
me_cylinder_004.update()
me_cylinder_005 = bpy.data.meshes.new('Cylinder.005')
me_cylinder_005.from_pydata([(0.0, 0.434, -0.5), (-0.06276, 0.4857, -0.4356), (0.06276, 0.4857, -0.4356), (0.0, 0.434, 0.5), (0.06276, 0.4857, 0.4356), (-0.06276, 0.4857, 0.4356), (0.1883, 0.391, -0.5), (0.1542, 0.4648, -0.4356), (0.2673, 0.4103, -0.4356), (0.1883, 0.391, 0.5), (0.2673, 0.4103, 0.4356), (0.1542, 0.4648, 0.4356), (0.3393, 0.2706, -0.5), (0.3406, 0.3519, -0.4356), (0.4188, 0.2537, -0.4356), (0.3393, 0.2706, 0.5), (0.4188, 0.2537, 0.4356), (0.3406, 0.3519, 0.4356), (0.4231, 0.09657, -0.5), (0.4595, 0.1693, -0.4356), (0.4875, 0.04688, -0.4356), (0.4231, 0.09657, 0.5), (0.4875, 0.04688, 0.4356), (0.4595, 0.1693, 0.4356), (0.4231, -0.09657, -0.5), (0.4875, -0.04688, -0.4356), (0.4595, -0.1693, -0.4356), (0.4231, -0.09657, 0.5), (0.4595, -0.1693, 0.4356), (0.4875, -0.04688, 0.4356), (0.3393, -0.2706, -0.5), (0.4188, -0.2537, -0.4356), (0.3406, -0.3519, -0.4356), (0.3393, -0.2706, 0.5), (0.3406, -0.3519, 0.4356), (0.4188, -0.2537, 0.4356), (0.1883, -0.391, -0.5), (0.2673, -0.4103, -0.4356), (0.1542, -0.4648, -0.4356), (0.1883, -0.391, 0.5), (0.1542, -0.4648, 0.4356), (0.2673, -0.4103, 0.4356), (-3.446e-08, -0.434, -0.5), (0.06276, -0.4857, -0.4356), (-0.06276, -0.4857, -0.4356), (-3.725e-08, -0.434, 0.5), (-0.06276, -0.4857, 0.4356), (0.06276, -0.4857, 0.4356), (-0.1883, -0.391, -0.5), (-0.1542, -0.4648, -0.4356), (-0.2673, -0.4103, -0.4356), (-0.1883, -0.391, 0.5), (-0.2673, -0.4103, 0.4356), (-0.1542, -0.4648, 0.4356), (-0.3393, -0.2706, -0.5), (-0.3406, -0.3519, -0.4356), (-0.4188, -0.2537, -0.4356), (-0.3393, -0.2706, 0.5), (-0.4188, -0.2537, 0.4356), (-0.3406, -0.3519, 0.4356), (-0.4231, -0.09657, -0.5), (-0.4595, -0.1693, -0.4356), (-0.4875, -0.04688, -0.4356), (-0.4231, -0.09657, 0.5), (-0.4875, -0.04688, 0.4356), (-0.4595, -0.1693, 0.4356), (-0.4231, 0.09657, -0.5), (-0.4875, 0.04688, -0.4356), (-0.4595, 0.1693, -0.4356), (-0.4231, 0.09657, 0.5), (-0.4595, 0.1693, 0.4356), (-0.4875, 0.04688, 0.4356), (-0.3393, 0.2706, -0.5), (-0.4188, 0.2537, -0.4356), (-0.3406, 0.3519, -0.4356), (-0.3393, 0.2706, 0.5), (-0.3406, 0.3519, 0.4356), (-0.4188, 0.2537, 0.4356), (-0.1883, 0.391, -0.5), (-0.2673, 0.4103, -0.4356), (-0.1542, 0.4648, -0.4356), (-0.1883, 0.391, 0.5), (-0.1542, 0.4648, 0.4356), (-0.2673, 0.4103, 0.4356)], [], [(80, 82, 5, 1), (14, 16, 23, 19), (20, 22, 29, 25), (26, 28, 35, 31), (32, 34, 41, 37), (38, 40, 47, 43), (44, 46, 53, 49), (50, 52, 59, 55), (56, 58, 65, 61), (62, 64, 71, 67), (68, 70, 77, 73), (74, 76, 83, 79), (8, 10, 17, 13), (9, 3, 81, 75, 69, 63, 57, 51, 45, 39, 33, 27, 21, 15), (2, 4, 11, 7), (0, 1, 2), (3, 4, 5), (6, 7, 8), (9, 10, 11), (12, 13, 14), (15, 16, 17), (18, 19, 20), (21, 22, 23), (24, 25, 26), (27, 28, 29), (30, 31, 32), (33, 34, 35), (36, 37, 38), (39, 40, 41), (42, 43, 44), (45, 46, 47), (48, 49, 50), (51, 52, 53), (54, 55, 56), (57, 58, 59), (60, 61, 62), (63, 64, 65), (66, 67, 68), (69, 70, 71), (72, 73, 74), (75, 76, 77), (78, 79, 80), (81, 82, 83), (2, 7, 6, 0), (11, 4, 3, 9), (1, 5, 4, 2), (10, 8, 7, 11), (8, 13, 12, 6), (17, 10, 9, 15), (16, 14, 13, 17), (14, 19, 18, 12), (23, 16, 15, 21), (22, 20, 19, 23), (20, 25, 24, 18), (29, 22, 21, 27), (28, 26, 25, 29), (26, 31, 30, 24), (35, 28, 27, 33), (34, 32, 31, 35), (32, 37, 36, 30), (41, 34, 33, 39), (40, 38, 37, 41), (38, 43, 42, 36), (47, 40, 39, 45), (46, 44, 43, 47), (44, 49, 48, 42), (53, 46, 45, 51), (52, 50, 49, 53), (50, 55, 54, 48), (59, 52, 51, 57), (58, 56, 55, 59), (56, 61, 60, 54), (65, 58, 57, 63), (64, 62, 61, 65), (62, 67, 66, 60), (71, 64, 63, 69), (70, 68, 67, 71), (68, 73, 72, 66), (77, 70, 69, 75), (76, 74, 73, 77), (74, 79, 78, 72), (83, 76, 75, 81), (82, 80, 79, 83), (80, 1, 0, 78), (5, 82, 81, 3), (0, 6, 12, 18, 24, 30, 36, 42, 48, 54, 60, 66, 72, 78)])
me_cylinder_005.polygons.foreach_set('material_index', [1, 1, 1, 1, 1, 1, 1, 1, 1, 1, 1, 1, 1, 0, 1, 0, 0, 0, 0, 0, 0, 0, 0, 0, 0, 0, 0, 0, 0, 0, 0, 0, 0, 0, 0, 0, 0, 0, 0, 0, 0, 0, 0, 0, 0, 1, 1, 0, 0, 1, 0, 0, 1, 0, 0, 1, 0, 0, 1, 0, 0, 1, 0, 0, 1, 0, 0, 1, 0, 0, 1, 0, 0, 1, 0, 0, 1, 0, 0, 1, 0, 0, 1, 0, 0, 0])
_uv = me_cylinder_005.uv_layers.new(name='UVMap')
_uv.uv.foreach_set('vector', [0.05076, 0.5322, 0.05076, 0.9678, 0.02067, 0.9678, 0.02067, 0.5322, 0.8365, 0.5322, 0.8365, 0.9678, 0.8064, 0.9678, 0.8064, 0.5322, 0.765, 0.5322, 0.765, 0.9678, 0.735, 0.9678, 0.735, 0.5322, 0.6936, 0.5322, 0.6936, 0.9678, 0.6635, 0.9678, 0.6635, 0.5322, 0.6222, 0.5322, 0.6222, 0.9678, 0.5921, 0.9678, 0.5921, 0.5322, 0.5508, 0.5322, 0.5508, 0.9678, 0.5207, 0.9678, 0.5207, 0.5322, 0.4793, 0.5322, 0.4793, 0.9678, 0.4492, 0.9678, 0.4492, 0.5322, 0.4079, 0.5322, 0.4079, 0.9678, 0.3778, 0.9678, 0.3778, 0.5322, 0.3365, 0.5322, 0.3365, 0.9678, 0.3064, 0.9678, 0.3064, 0.5322, 0.265, 0.5322, 0.265, 0.9678, 0.235, 0.9678, 0.235, 0.5322, 0.1936, 0.5322, 0.1936, 0.9678, 0.1635, 0.9678, 0.1635, 0.5322, 0.1222, 0.5322, 0.1222, 0.9678, 0.09209, 0.9678, 0.09209, 0.5322, 0.9079, 0.5322, 0.9079, 0.9678, 0.8778, 0.9678, 0.8778, 0.5322, 0.3404, 0.4377, 0.25, 0.4583, 0.1596, 0.4377, 0.08714, 0.3799, 0.04692, 0.2964, 0.04692, 0.2036, 0.08714, 0.1201, 0.1596, 0.06233, 0.25, 0.0417, 0.3404, 0.06233, 0.4129, 0.1201, 0.4531, 0.2036, 0.4531, 0.2964, 0.4129, 0.3799, 0.9793, 0.5322, 0.9793, 0.9678, 0.9492, 0.9678, 0.9492, 0.5322, 0.004717, 0.5, 0.02067, 0.5, -1.341e-07, 0.5322, 0.004717, 1.0, -1.341e-07, 0.9678, -1.341e-07, 0.9678, 0.9333, 0.5, 0.9492, 0.5, 0.9286, 0.5322, 0.9333, 1.0, 0.9286, 0.9678, 0.9492, 1.0, 0.8619, 0.5, 0.8778, 0.5, 0.8571, 0.5322, 0.8619, 1.0, 0.8571, 0.9678, 0.8778, 1.0, 0.7904, 0.5, 0.7857, 0.5322, 0.7857, 0.5322, 0.781, 1.0, 0.765, 1.0, 0.7857, 0.9678, 0.719, 0.5, 0.735, 0.5, 0.7143, 0.5322, 0.719, 1.0, 0.7143, 0.9678, 0.7143, 0.9678, 0.6381, 0.5, 0.6429, 0.5322, 0.6222, 0.5, 0.6381, 1.0, 0.6222, 1.0, 0.6429, 0.9678, 0.5667, 0.5, 0.5714, 0.5322, 0.5508, 0.5, 0.5667, 1.0, 0.5508, 1.0, 0.5714, 0.9678, 0.5047, 0.5, 0.5207, 0.5, 0.5, 0.5322, 0.5047, 1.0, 0.5, 0.9678, 0.5207, 1.0, 0.4333, 0.5, 0.4492, 0.5, 0.4286, 0.5322, 0.4333, 1.0, 0.4286, 0.9678, 0.4492, 1.0, 0.3619, 0.5, 0.3778, 0.5, 0.3571, 0.5322, 0.3619, 1.0, 0.3571, 0.9678, 0.3778, 1.0, 0.2904, 0.5, 0.2857, 0.5322, 0.2857, 0.5322, 0.281, 1.0, 0.265, 1.0, 0.2857, 0.9678, 0.219, 0.5, 0.235, 0.5, 0.2143, 0.5322, 0.219, 1.0, 0.2143, 0.9678, 0.2143, 0.9678, 0.1381, 0.5, 0.1429, 0.5322, 0.1222, 0.5, 0.1381, 1.0, 0.1222, 1.0, 0.1429, 0.9678, 0.06671, 0.5, 0.07143, 0.5322, 0.05076, 0.5, 0.06671, 1.0, 0.05076, 1.0, 0.07143, 0.9678, 0.9793, 0.5322, 0.9492, 0.5322, 0.9333, 0.5, 0.9953, 0.5, 0.9492, 0.9678, 0.9793, 0.9678, 0.9953, 1.0, 0.9333, 1.0, 0.02067, 0.5322, 0.02067, 0.9678, -1.341e-07, 0.9678, -1.341e-07, 0.5322, 0.9079, 0.9678, 0.9079, 0.5322, 0.9492, 0.5322, 0.9492, 0.9678, 0.9079, 0.5322, 0.8778, 0.5322, 0.8619, 0.5, 0.9239, 0.5, 0.8778, 0.9678, 0.9079, 0.9678, 0.9239, 1.0, 0.8619, 1.0, 0.8365, 0.9678, 0.8365, 0.5322, 0.8778, 0.5322, 0.8778, 0.9678, 0.8365, 0.5322, 0.8064, 0.5322, 0.7904, 0.5, 0.8524, 0.5, 0.8064, 0.9678, 0.8365, 0.9678, 0.8524, 1.0, 0.7904, 1.0, 0.765, 0.9678, 0.765, 0.5322, 0.8064, 0.5322, 0.8064, 0.9678, 0.765, 0.5322, 0.735, 0.5322, 0.719, 0.5, 0.781, 0.5, 0.735, 0.9678, 0.765, 0.9678, 0.781, 1.0, 0.719, 1.0, 0.6936, 0.9678, 0.6936, 0.5322, 0.735, 0.5322, 0.735, 0.9678, 0.6936, 0.5322, 0.6635, 0.5322, 0.6476, 0.5, 0.7096, 0.5, 0.6635, 0.9678, 0.6936, 0.9678, 0.7096, 1.0, 0.6476, 1.0, 0.6222, 0.9678, 0.6222, 0.5322, 0.6635, 0.5322, 0.6635, 0.9678, 0.6222, 0.5322, 0.5921, 0.5322, 0.5761, 0.5, 0.6381, 0.5, 0.5921, 0.9678, 0.6222, 0.9678, 0.6381, 1.0, 0.5761, 1.0, 0.5508, 0.9678, 0.5508, 0.5322, 0.5921, 0.5322, 0.5921, 0.9678, 0.5508, 0.5322, 0.5207, 0.5322, 0.5047, 0.5, 0.5667, 0.5, 0.5207, 0.9678, 0.5508, 0.9678, 0.5667, 1.0, 0.5047, 1.0, 0.4793, 0.9678, 0.4793, 0.5322, 0.5207, 0.5322, 0.5207, 0.9678, 0.4793, 0.5322, 0.4492, 0.5322, 0.4333, 0.5, 0.4953, 0.5, 0.4492, 0.9678, 0.4793, 0.9678, 0.4953, 1.0, 0.4333, 1.0, 0.4079, 0.9678, 0.4079, 0.5322, 0.4492, 0.5322, 0.4492, 0.9678, 0.4079, 0.5322, 0.3778, 0.5322, 0.3619, 0.5, 0.4239, 0.5, 0.3778, 0.9678, 0.4079, 0.9678, 0.4239, 1.0, 0.3619, 1.0, 0.3365, 0.9678, 0.3365, 0.5322, 0.3778, 0.5322, 0.3778, 0.9678, 0.3365, 0.5322, 0.3064, 0.5322, 0.2904, 0.5, 0.3524, 0.5, 0.3064, 0.9678, 0.3365, 0.9678, 0.3524, 1.0, 0.2904, 1.0, 0.265, 0.9678, 0.265, 0.5322, 0.3064, 0.5322, 0.3064, 0.9678, 0.265, 0.5322, 0.235, 0.5322, 0.219, 0.5, 0.281, 0.5, 0.235, 0.9678, 0.265, 0.9678, 0.281, 1.0, 0.219, 1.0, 0.1936, 0.9678, 0.1936, 0.5322, 0.235, 0.5322, 0.235, 0.9678, 0.1936, 0.5322, 0.1635, 0.5322, 0.1476, 0.5, 0.2096, 0.5, 0.1635, 0.9678, 0.1936, 0.9678, 0.2096, 1.0, 0.1476, 1.0, 0.1222, 0.9678, 0.1222, 0.5322, 0.1635, 0.5322, 0.1635, 0.9678, 0.1222, 0.5322, 0.09209, 0.5322, 0.07615, 0.5, 0.1381, 0.5, 0.09209, 0.9678, 0.1222, 0.9678, 0.1381, 1.0, 0.07615, 1.0, 0.05076, 0.9678, 0.05076, 0.5322, 0.09209, 0.5322, 0.09209, 0.9678, 0.05076, 0.5322, 0.02067, 0.5322, 0.004717, 0.5, 0.06671, 0.5, 0.02067, 0.9678, 0.05076, 0.9678, 0.06671, 1.0, 0.004717, 1.0, 0.75, 0.4583, 0.8404, 0.4377, 0.9129, 0.3799, 0.9531, 0.2964, 0.9531, 0.2036, 0.9129, 0.1201, 0.8404, 0.06233, 0.75, 0.0417, 0.6596, 0.06233, 0.5871, 0.1201, 0.5469, 0.2036, 0.5469, 0.2964, 0.5871, 0.3799, 0.6596, 0.4377])
me_cylinder_005.materials.append(mat_steel)
me_cylinder_005.materials.append(mat_oil)
me_cylinder_005.use_remesh_fix_poles = True
me_cylinder_005.use_remesh_preserve_attributes = False
me_cylinder_005.update()

# ---- objects
ob_cube = bpy.data.objects.new('Cube', me_cube_001)
ob_cube_001 = bpy.data.objects.new('Cube.001', me_cube_002)
ob_cube_002 = bpy.data.objects.new('Cube.002', me_cube_003)
ob_cylinder = bpy.data.objects.new('Cylinder', me_cylinder)
ob_cylinder_001 = bpy.data.objects.new('Cylinder.001', me_cylinder_003)
ob_pipe = bpy.data.objects.new('Pipe', me_cylinder_001)
ob_pipe_001 = bpy.data.objects.new('Pipe.001', me_cylinder_002)
ob_cube_003 = bpy.data.objects.new('Cube.003', me_cube_005)
ob_cylinder_002 = bpy.data.objects.new('Cylinder.002', me_cylinder_004)
ob_cylinder_003 = bpy.data.objects.new('Cylinder.003', me_cylinder_005)

# ---- transforms, parenting, visibility, modifiers, constraints
ob_cube.location = (0.0, -1.09, -1.527)
ob_cube.rotation_mode = 'QUATERNION'
ob_cube.rotation_quaternion = (0.9046, 0.4263, 0.0, 0.0)
ob_cube.scale = (1.0, 4.84, 1.0)
ob_cube_001.location = (0.9812, 0.3663, -1.514)
ob_cube_001.rotation_mode = 'QUATERNION'
ob_cube_001.rotation_quaternion = (0.3676, 0.7442, -0.5001, -0.247)
ob_cube_001.scale = (1.0, 4.84, 1.0)
ob_cube_002.location = (-0.9574, 0.415, -1.514)
ob_cube_002.rotation_mode = 'QUATERNION'
ob_cube_002.rotation_quaternion = (0.3724, 0.7539, 0.4853, 0.2397)
ob_cube_002.scale = (1.034, 5.126, 1.099)
ob_cylinder.location = (0.0, 0.0, 0.0)
ob_cylinder.rotation_mode = 'QUATERNION'
ob_cylinder.rotation_quaternion = (1.0, 0.0, 0.0, 0.0)
ob_cylinder.scale = (1.0, 1.0, 1.791)
ob_cylinder_001.location = (0.2461, 1.457, 0.5179)
ob_cylinder_001.scale = (0.3328, 0.3328, 0.4271)
ob_pipe.location = (0.2468, -1.025, 0.0)
ob_pipe.scale = (0.1026, 0.1026, 0.5039)
ob_pipe_001.location = (0.2468, 0.9274, 0.0)
ob_pipe_001.rotation_euler = (0.0, -0.0, 3.142)
ob_pipe_001.scale = (0.1026, 0.1026, 0.5039)
ob_cube_003.location = (0.0, 0.0, 0.0)
ob_cube_003.scale = (1.0, 1.0, -2.235)
ob_cylinder_002.location = (0.0, 0.0, -0.2504)
ob_cylinder_002.scale = (1.0, 1.0, 2.484)
ob_cylinder_003.location = (1.248, 0.0, 0.7878)

# ---- collection membership
col_basic.objects.link(ob_cube)
col_basic.objects.link(ob_cube_001)
col_basic.objects.link(ob_cube_002)
col_basic.objects.link(ob_cylinder)
col_basic.objects.link(ob_cylinder_001)
col_basic.objects.link(ob_pipe)
col_basic.objects.link(ob_pipe_001)
col_rig.objects.link(ob_cube_003)
col_rig.objects.link(ob_cylinder_002)
col_rig.objects.link(ob_cylinder_003)
def _layer_coll(name, lc=None):
    lc = lc or bpy.context.view_layer.layer_collection
    for c in lc.children:
        if c.name == name: return c
        r = _layer_coll(name, c)
        if r: return r
_layer_coll('basic').exclude = True

# ---- scene / render settings (as saved in the file)
scene.frame_start = 1; scene.frame_end = 250; scene.frame_set(1)
scene.render.engine = 'BLENDER_EEVEE_NEXT'
scene.cycles.sampling_pattern = 'TABULATED_SOBOL'
scene.cycles.use_light_tree = False
scene.view_settings.view_transform = 'Filmic'
bpy.context.view_layer.update()

# ---- added for rendering (the .blend has no active camera and no usable light): camera, sun
cam_auto = bpy.data.cameras.new('AutoCamera')
cam_auto.lens = 50.0
cam_auto.sensor_width = 36.0
cam_auto.clip_end = 1000.0
ob_auto_camera = bpy.data.objects.new('AutoCamera', cam_auto)
scene.collection.objects.link(ob_auto_camera)
ob_auto_camera.location = (9.30236, -12.9539, 6.89809)
ob_auto_camera.rotation_euler = (1.09748, -7.21219e-08, 0.694738)
scene.camera = ob_auto_camera
light_auto_sun = bpy.data.lights.new('AutoSun', 'SUN')
light_auto_sun.energy = 3.0
light_auto_sun.angle = 0.0523599
ob_auto_sun = bpy.data.objects.new('AutoSun', light_auto_sun)
scene.collection.objects.link(ob_auto_sun)
ob_auto_sun.rotation_euler = (0.872665, 0.174533, 0.523599)
bpy.context.view_layer.update()
